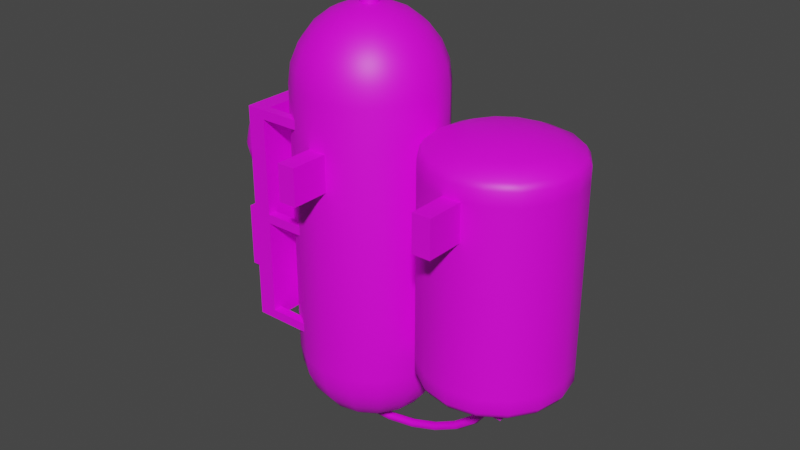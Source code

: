 # Source: fuel_cell.blend  (saved by Blender 3.3.6; exported with 4.5.12 LTS)
import bpy
from mathutils import Matrix  # noqa: F401  (used for matrix-valued properties, if any)

bpy.ops.wm.read_factory_settings(use_empty=True)
scene = bpy.context.scene
scene.name = 'Scene'

# ---- collections
col_collection = bpy.data.collections.new('Collection'); scene.collection.children.link(col_collection)

# ---- images (referenced by path relative to the original .blend; pixels are not part of the script)
import os
ASSET_DIR = os.environ.get("B2B_ASSET_DIR", "")  # directory of the original .blend (textures are referenced by path, not embedded)
HERE = os.path.dirname(os.path.abspath(__file__))  # packed textures are extracted next to this script under _unpacked/

def load_image(name, relpath, width, height, colorspace="sRGB"):
    """Load a texture the original file referenced (path relative to the .blend, or extracted next to this script)."""
    p = next((c for c in (os.path.join(HERE, relpath), os.path.join(ASSET_DIR, relpath)) if relpath and os.path.exists(c)), "")
    if p:
        img = bpy.data.images.load(p, check_existing=True)
        img.name = name
    else:  # same state as the original file: an image datablock whose file is absent (Cycles renders it pink)
        img = bpy.data.images.new(name, width, height)
        img.source = "FILE"
        img.filepath = "//" + (relpath or name)
    img.colorspace_settings.name = colorspace
    return img
img_a = load_image('a', 'a1.psd', 1024, 1024, 'sRGB')

# ---- materials (node trees are filled in below, after node groups)
mat_m = bpy.data.materials.new('m')
mat_m.alpha_threshold = 0.0
mat_m.roughness = 0.5
mat_m.line_color = (0.0, 0.0, 0.0, 1.0)

# ---- node groups
ng_auto_smooth = bpy.data.node_groups.new('Auto Smooth', 'GeometryNodeTree')
_s = ng_auto_smooth.interface.new_socket(name='Geometry', in_out='OUTPUT', socket_type='NodeSocketGeometry')
_s = ng_auto_smooth.interface.new_socket(name='Geometry', in_out='INPUT', socket_type='NodeSocketGeometry')
_s = ng_auto_smooth.interface.new_socket(name='Angle', in_out='INPUT', socket_type='NodeSocketFloat')
_s.subtype = 'ANGLE'
_s.min_value = 0.0
_s.max_value = 3.142
ng_auto_smooth.is_modifier = True
_N = ng_auto_smooth.nodes; _L = ng_auto_smooth.links
n0 = _N.new('NodeGroupOutput'); n0.name = 'Group Output'; n0.location = (480, -100)
n1 = _N.new('NodeGroupInput'); n1.name = 'Group Input'; n1.location = (-420, -300)
n2 = _N.new('NodeGroupInput'); n2.name = 'Group Input.001'; n2.location = (-60, -100)
n3 = _N.new('GeometryNodeSetShadeSmooth'); n3.name = 'Set Shade Smooth'; n3.location = (120, -100)
n3.domain = 'EDGE'
n4 = _N.new('GeometryNodeSetShadeSmooth'); n4.name = 'Set Shade Smooth.001'; n4.location = (300, -100)
n5 = _N.new('GeometryNodeInputMeshEdgeAngle'); n5.name = 'Edge Angle'; n5.location = (-420, -220)
n6 = _N.new('GeometryNodeInputEdgeSmooth'); n6.name = 'Is Edge Smooth'; n6.location = (-60, -160)
n7 = _N.new('GeometryNodeInputShadeSmooth'); n7.name = 'Is Face Smooth'; n7.location = (-240, -340)
n8 = _N.new('FunctionNodeBooleanMath'); n8.name = 'Boolean Math'; n8.location = (-60, -220)
n9 = _N.new('FunctionNodeCompare'); n9.name = 'Compare'; n9.location = (-240, -180)
n9.operation = 'LESS_EQUAL'
_L.new(n5.outputs[0], n9.inputs[0])
_L.new(n4.outputs[0], n0.inputs[0])
_L.new(n1.outputs[1], n9.inputs[1])
_L.new(n9.outputs[0], n8.inputs[0])
_L.new(n7.outputs[0], n8.inputs[1])
_L.new(n2.outputs[0], n3.inputs[0])
_L.new(n6.outputs[0], n3.inputs[1])
_L.new(n3.outputs[0], n4.inputs[0])
_L.new(n8.outputs[0], n3.inputs[2])
n0.is_active_output = True

# ---- material node trees
mat_m.use_nodes = True; mat_m.node_tree.nodes.clear()
_N = mat_m.node_tree.nodes; _L = mat_m.node_tree.links
n0 = _N.new('ShaderNodeOutputMaterial'); n0.name = 'Material Output'; n0.location = (300, 300)
n1 = _N.new('ShaderNodeBsdfPrincipled'); n1.name = 'Principled BSDF'; n1.location = (10, 300)
n1.distribution = 'GGX'
n1.subsurface_method = 'RANDOM_WALK_SKIN'
n1.inputs[3].default_value = 1.45
n1.inputs[27].default_value = (0.0, 0.0, 0.0, 1.0)
n1.inputs[28].default_value = 1.0
n2 = _N.new('ShaderNodeTexImage'); n2.name = 'Image Texture'; n2.location = (-280, 280)
n2.image = img_a
_L.new(n1.outputs[0], n0.inputs[0])
_L.new(n2.outputs[0], n1.inputs[0])
n0.is_active_output = True

# ---- world
world_world = bpy.data.worlds.new('World'); scene.world = world_world
world_world.use_nodes = True; world_world.node_tree.nodes.clear()
_N = world_world.node_tree.nodes; _L = world_world.node_tree.links
n0 = _N.new('ShaderNodeOutputWorld'); n0.name = 'World Output'; n0.location = (300, 300)
n1 = _N.new('ShaderNodeBackground'); n1.name = 'Background'; n1.location = (10, 300)
n1.inputs[0].default_value = (0.05088, 0.05088, 0.05088, 1.0)
_L.new(n1.outputs[0], n0.inputs[0])
n0.is_active_output = True
world_world.color = (0.05088, 0.05088, 0.05088)
world_world.use_sun_shadow = False
world_world.sun_shadow_jitter_overblur = 0.0

# ---- meshes
me_cylinder = bpy.data.meshes.new('Cylinder')
me_cylinder.from_pydata([(0.1, 0.125, -0.275), (0.1, 0.125, 0.075), (0.06173, 0.2174, 0.025), (0.06173, 0.2174, -0.225), (0.02929, 0.1957, 0.025), (0.02929, 0.1957, -0.225), (0.007612, 0.1633, 0.025), (0.007612, 0.1633, -0.225), (-2.421e-08, 0.125, 0.025), (-2.421e-08, 0.125, -0.225), (0.007612, 0.08673, 0.025), (0.007612, 0.08673, -0.225), (0.02929, 0.05429, 0.025), (0.02929, 0.05429, -0.225), (0.06173, 0.03261, 0.025), (0.06173, 0.03261, -0.225), (0.1, 0.025, 0.025), (0.1, 0.025, -0.225), (0.1383, 0.03261, 0.025), (0.1383, 0.03261, -0.225), (0.1707, 0.05429, 0.025), (0.1707, 0.05429, -0.225), (0.1924, 0.08673, 0.025), (0.1924, 0.08673, -0.225), (0.2, 0.125, 0.025), (0.2, 0.125, -0.225), (0.1924, 0.1633, 0.025), (0.1924, 0.1633, -0.225), (0.1707, 0.1957, 0.025), (0.1707, 0.1957, -0.225), (0.1383, 0.2174, 0.025), (0.1383, 0.2174, -0.225), (0.1, 0.225, -0.225), (0.1, 0.225, 0.025), (0.08666, 0.0928, 0.07273), (0.07391, 0.06201, 0.0644), (0.1, 0.05682, -0.2644), (0.1, 0.09015, -0.2727), (0.1, 0.05682, 0.0644), (0.1, 0.09015, 0.07273), (0.163, 0.09891, -0.2644), (0.1322, 0.1117, -0.2727), (0.1348, 0.125, -0.2727), (0.1682, 0.125, -0.2644), (0.05179, 0.1732, -0.2644), (0.07536, 0.1496, -0.2727), (0.0678, 0.1383, -0.2727), (0.03701, 0.1511, -0.2644), (0.1261, 0.188, -0.2644), (0.1133, 0.1572, -0.2727), (0.1, 0.1598, -0.2727), (0.1, 0.1932, -0.2644), (0.1682, 0.125, 0.0644), (0.1348, 0.125, 0.07273), (0.1322, 0.1117, 0.07273), (0.163, 0.09891, 0.0644), (0.03701, 0.1511, 0.0644), (0.0678, 0.1383, 0.07273), (0.07536, 0.1496, 0.07273), (0.05179, 0.1732, 0.0644), (0.1, 0.1932, 0.0644), (0.1, 0.1598, 0.07273), (0.1133, 0.1572, 0.07273), (0.1261, 0.188, 0.0644), (0.05179, 0.07679, -0.2644), (0.07536, 0.1004, -0.2727), (0.08666, 0.0928, -0.2727), (0.07391, 0.06201, -0.2644), (0.07536, 0.1004, 0.07273), (0.05179, 0.07679, 0.0644), (0.1482, 0.07679, -0.2644), (0.1246, 0.1004, -0.2727), (0.07391, 0.188, -0.2644), (0.08666, 0.1572, -0.2727), (0.1246, 0.1004, 0.07273), (0.1482, 0.07679, 0.0644), (0.08666, 0.1572, 0.07273), (0.07391, 0.188, 0.0644), (0.1482, 0.1732, -0.2644), (0.1246, 0.1496, -0.2727), (0.03701, 0.09891, -0.2644), (0.0678, 0.1117, -0.2727), (0.1246, 0.1496, 0.07273), (0.1482, 0.1732, 0.0644), (0.0678, 0.1117, 0.07273), (0.03701, 0.09891, 0.0644), (0.1261, 0.06201, -0.2644), (0.1133, 0.0928, -0.2727), (0.1133, 0.0928, 0.07273), (0.1261, 0.06201, 0.0644), (0.163, 0.1511, -0.2644), (0.1322, 0.1383, -0.2727), (0.03182, 0.125, -0.2644), (0.06515, 0.125, -0.2727), (0.1322, 0.1383, 0.07273), (0.163, 0.1511, 0.0644), (0.06515, 0.125, 0.07273), (0.03182, 0.125, 0.0644), (0.1, 0.2192, -0.2526), (0.1, 0.225, -0.2438), (0.1, 0.225, 0.04375), (0.1, 0.2192, 0.05262), (0.1383, 0.2174, -0.2438), (0.1361, 0.212, -0.2526), (0.1361, 0.212, 0.05262), (0.1383, 0.2174, 0.04375), (0.1707, 0.1957, -0.2438), (0.1666, 0.1916, -0.2526), (0.1666, 0.1916, 0.05262), (0.1707, 0.1957, 0.04375), (0.1924, 0.1633, -0.2438), (0.187, 0.1611, -0.2526), (0.187, 0.1611, 0.05262), (0.1924, 0.1633, 0.04375), (0.2, 0.125, -0.2438), (0.1942, 0.125, -0.2526), (0.1942, 0.125, 0.05262), (0.2, 0.125, 0.04375), (0.1924, 0.08673, -0.2438), (0.187, 0.08895, -0.2526), (0.187, 0.08895, 0.05262), (0.1924, 0.08673, 0.04375), (0.1707, 0.05429, -0.2438), (0.1666, 0.05838, -0.2526), (0.1666, 0.05838, 0.05262), (0.1707, 0.05429, 0.04375), (0.1383, 0.03261, -0.2438), (0.1361, 0.03796, -0.2526), (0.1361, 0.03796, 0.05262), (0.1383, 0.03261, 0.04375), (0.1, 0.025, -0.2438), (0.1, 0.03079, -0.2526), (0.1, 0.03079, 0.05262), (0.1, 0.025, 0.04375), (0.06173, 0.03261, -0.2438), (0.06395, 0.03796, -0.2526), (0.06395, 0.03796, 0.05262), (0.06173, 0.03261, 0.04375), (0.02929, 0.05429, -0.2438), (0.03338, 0.05838, -0.2526), (0.03338, 0.05838, 0.05262), (0.02929, 0.05429, 0.04375), (0.007612, 0.08673, -0.2438), (0.01296, 0.08895, -0.2526), (0.01296, 0.08895, 0.05262), (0.007612, 0.08673, 0.04375), (-2.421e-08, 0.125, -0.2438), (0.005786, 0.125, -0.2526), (0.005786, 0.125, 0.05262), (-2.421e-08, 0.125, 0.04375), (0.007612, 0.1633, -0.2438), (0.01296, 0.1611, -0.2526), (0.01296, 0.1611, 0.05262), (0.007612, 0.1633, 0.04375), (0.02929, 0.1957, -0.2438), (0.03338, 0.1916, -0.2526), (0.03338, 0.1916, 0.05262), (0.02929, 0.1957, 0.04375), (0.06173, 0.2174, -0.2438), (0.06395, 0.212, -0.2526), (0.06395, 0.212, 0.05262), (0.06173, 0.2174, 0.04375), (-0.1, 0.1509, 0.1841), (-0.1, 0.175, 0.1741), (-0.1, 0.2116, 0.1375), (-0.1, 0.2216, 0.1134), (-0.1, 0.225, 0.0875), (-0.02929, 0.125, -0.3582), (-0.03467, 0.1521, -0.3582), (-0.01076, 0.08804, -0.3134), (-0.0817, 0.1067, -0.3841), (-0.0901, 0.1489, 0.1841), (-0.08087, 0.1712, 0.1741), (-0.07294, 0.1903, 0.1582), (-0.06686, 0.205, 0.1375), (-0.06304, 0.2142, 0.1134), (-0.06173, 0.2174, 0.0875), (-0.05, 0.125, -0.3741), (-0.07609, 0.1349, -0.3841), (-4.47e-08, 0.125, -0.2875), (-0.01999, 0.09186, -0.3375), (-0.06173, 0.03261, -0.2875), (-0.1, 0.125, 0.1875), (-0.0817, 0.1433, 0.1841), (-0.06464, 0.1604, 0.1741), (-0.05, 0.175, 0.1582), (-0.03876, 0.1862, 0.1375), (-0.0317, 0.1933, 0.1134), (-0.02929, 0.1957, 0.0875), (-0.0317, 0.0567, -0.3134), (-0.07412, 0.125, -0.3841), (-0.007612, 0.08673, -0.2875), (-0.06464, 0.08964, -0.3741), (-0.1, 0.075, -0.3741), (-0.07609, 0.1349, 0.1841), (-0.05381, 0.1441, 0.1741), (-0.03467, 0.1521, 0.1582), (-0.01999, 0.1581, 0.1375), (-0.01076, 0.162, 0.1134), (-0.007612, 0.1633, 0.0875), (-0.1, 0.025, -0.2875), (-0.03876, 0.06376, -0.3375), (-0.05, 0.075, -0.3582), (-0.1, 0.05429, -0.3582), (-0.15, 0.075, -0.3582), (-0.07412, 0.125, 0.1841), (-0.05, 0.125, 0.1741), (-0.02929, 0.125, 0.1582), (-0.0134, 0.125, 0.1375), (-0.003407, 0.125, 0.1134), (2.235e-08, 0.125, 0.0875), (-0.1099, 0.1011, -0.3841), (-0.1, 0.02841, -0.3134), (-0.1, 0.0384, -0.3375), (-0.1612, 0.06376, -0.3375), (-0.1966, 0.125, -0.3134), (-0.07609, 0.1151, 0.1841), (-0.05381, 0.1059, 0.1741), (-0.03467, 0.09794, 0.1582), (-0.01999, 0.09186, 0.1375), (-0.01076, 0.08804, 0.1134), (-0.007612, 0.08673, 0.0875), (-0.1653, 0.09794, -0.3582), (-0.1707, 0.05429, -0.2875), (-0.1683, 0.0567, -0.3134), (-0.2, 0.125, -0.2875), (-0.1239, 0.1349, -0.3841), (-0.0817, 0.1067, 0.1841), (-0.06464, 0.08964, 0.1741), (-0.05, 0.075, 0.1582), (-0.03876, 0.06376, 0.1375), (-0.0317, 0.0567, 0.1134), (-0.02929, 0.05429, 0.0875), (-0.1892, 0.162, -0.3134), (-0.1462, 0.1059, -0.3741), (-0.1239, 0.1151, -0.3841), (-0.1462, 0.1441, -0.3741), (-0.1331, 0.205, -0.3375), (-0.0901, 0.1011, 0.1841), (-0.08087, 0.07881, 0.1741), (-0.07294, 0.05967, 0.1582), (-0.06686, 0.04499, 0.1375), (-0.06304, 0.03576, 0.1134), (-0.06173, 0.03261, 0.0875), (-0.1183, 0.1433, -0.3841), (-0.18, 0.1581, -0.3375), (-0.1653, 0.1521, -0.3582), (-0.137, 0.2142, -0.3134), (-0.1, 0.2116, -0.3375), (-0.1, 0.09912, 0.1841), (-0.1, 0.075, 0.1741), (-0.1, 0.05429, 0.1582), (-0.1, 0.0384, 0.1375), (-0.1, 0.02841, 0.1134), (-0.1, 0.025, 0.0875), (-0.1, 0.225, -0.2875), (-0.1, 0.125, -0.3875), (-0.1383, 0.2174, -0.2875), (-0.1, 0.2216, -0.3134), (-0.1, 0.1509, -0.3841), (-0.1099, 0.1011, 0.1841), (-0.1191, 0.07881, 0.1741), (-0.1271, 0.05967, 0.1582), (-0.1331, 0.04499, 0.1375), (-0.137, 0.03576, 0.1134), (-0.1383, 0.03261, 0.0875), (-0.1271, 0.1903, -0.3582), (-0.1707, 0.1957, -0.2875), (-0.1683, 0.1933, -0.3134), (-0.1191, 0.1712, -0.3741), (-0.1, 0.175, -0.3741), (-0.1, 0.09912, -0.3841), (-0.1183, 0.1067, 0.1841), (-0.1354, 0.08964, 0.1741), (-0.15, 0.075, 0.1582), (-0.1612, 0.06376, 0.1375), (-0.1683, 0.0567, 0.1134), (-0.1707, 0.05429, 0.0875), (-0.1612, 0.1862, -0.3375), (-0.1866, 0.125, -0.3375), (-0.1707, 0.125, -0.3582), (-0.15, 0.175, -0.3582), (-0.1099, 0.1489, -0.3841), (-0.1239, 0.1151, 0.1841), (-0.1462, 0.1059, 0.1741), (-0.1653, 0.09794, 0.1582), (-0.18, 0.09186, 0.1375), (-0.1892, 0.08804, 0.1134), (-0.1924, 0.08673, 0.0875), (-0.15, 0.125, -0.3741), (-0.1354, 0.08964, -0.3741), (-0.1183, 0.1067, -0.3841), (-0.1259, 0.125, -0.3841), (-0.1354, 0.1604, -0.3741), (-0.1259, 0.125, 0.1841), (-0.15, 0.125, 0.1741), (-0.1707, 0.125, 0.1582), (-0.1866, 0.125, 0.1375), (-0.1966, 0.125, 0.1134), (-0.2, 0.125, 0.0875), (-0.1924, 0.08673, -0.2875), (-0.1383, 0.03261, -0.2875), (-0.137, 0.03576, -0.3134), (-0.1892, 0.08804, -0.3134), (-0.1924, 0.1633, -0.2875), (-0.1239, 0.1349, 0.1841), (-0.1462, 0.1441, 0.1741), (-0.1653, 0.1521, 0.1582), (-0.18, 0.1581, 0.1375), (-0.1892, 0.162, 0.1134), (-0.1924, 0.1633, 0.0875), (-0.1331, 0.04499, -0.3375), (-0.06304, 0.03576, -0.3134), (-0.06686, 0.04499, -0.3375), (-0.1271, 0.05967, -0.3582), (-0.18, 0.09186, -0.3375), (-0.1, 0.1957, -0.3582), (-0.06173, 0.2174, -0.2875), (-0.1183, 0.1433, 0.1841), (-0.1354, 0.1604, 0.1741), (-0.15, 0.175, 0.1582), (-0.1612, 0.1862, 0.1375), (-0.1683, 0.1933, 0.1134), (-0.1707, 0.1957, 0.0875), (-0.07294, 0.05967, -0.3582), (-0.03467, 0.09794, -0.3582), (-0.05381, 0.1059, -0.3741), (-0.08087, 0.07881, -0.3741), (-0.1191, 0.07881, -0.3741), (-0.06304, 0.2142, -0.3134), (-0.06686, 0.205, -0.3375), (-0.1099, 0.1489, 0.1841), (-0.1191, 0.1712, 0.1741), (-0.1271, 0.1903, 0.1582), (-0.1331, 0.205, 0.1375), (-0.137, 0.2142, 0.1134), (-0.1383, 0.2174, 0.0875), (-0.07609, 0.1151, -0.3841), (-0.003407, 0.125, -0.3134), (-0.0134, 0.125, -0.3375), (-0.02929, 0.05429, -0.2875), (-0.0901, 0.1011, -0.3841), (-0.07294, 0.1903, -0.3582), (-0.08087, 0.1712, -0.3741), (-0.0901, 0.1489, -0.3841), (-0.02929, 0.1957, -0.2875), (-0.1, 0.1957, 0.1582), (-0.0317, 0.1933, -0.3134), (-0.03876, 0.1862, -0.3375), (-0.05, 0.175, -0.3582), (-0.06464, 0.1604, -0.3741), (-0.0817, 0.1433, -0.3841), (-0.05381, 0.1441, -0.3741), (-0.007612, 0.1633, -0.2875), (-0.01076, 0.162, -0.3134), (-0.01999, 0.1581, -0.3375), (-0.225, 0.0375, -0.25), (-0.225, 0.0375, 0.05), (-0.225, 0.2125, -0.25), (-0.225, 0.2125, 0.05), (-0.2, 0.0375, -0.25), (-0.2, 0.0375, 0.05), (-0.2, 0.2125, -0.25), (-0.2, 0.2125, 0.05), (-0.225, 0.0375, 0.0375), (-0.225, 0.0375, -0.2375), (-0.225, 0.2125, -0.2375), (-0.225, 0.2125, 0.0375), (-0.2, 0.2125, -0.2375), (-0.2, 0.2125, 0.0375), (-0.2, 0.0375, -0.2375), (-0.2, 0.0375, 0.0375), (-0.2, 0.2, 0.05), (-0.2, 0.05, 0.05), (-0.2, 0.2, -0.25), (-0.2, 0.05, -0.25), (-0.225, 0.05, 0.05), (-0.225, 0.2, 0.05), (-0.225, 0.05, -0.25), (-0.225, 0.2, -0.25), (-0.2, 0.05, 0.0375), (-0.2, 0.2, 0.0375), (-0.2, 0.05, -0.2375), (-0.2, 0.2, -0.2375), (-0.225, 0.2, 0.0375), (-0.225, 0.05, 0.0375), (-0.225, 0.2, -0.2375), (-0.225, 0.05, -0.2375), (-0.2, 0.0375, -0.09375), (-0.2, 0.0375, -0.1063), (-0.225, 0.0375, -0.1063), (-0.225, 0.0375, -0.09375), (-0.2, 0.2125, -0.09375), (-0.2, 0.2125, -0.1063), (-0.225, 0.2125, -0.1063), (-0.225, 0.2125, -0.09375), (-0.2, 0.05, -0.09375), (-0.2, 0.05, -0.1063), (-0.2, 0.2, -0.1063), (-0.2, 0.2, -0.09375), (-0.225, 0.2, -0.09375), (-0.225, 0.2, -0.1063), (-0.225, 0.05, -0.1063), (-0.225, 0.05, -0.09375), (-0.1375, 0.0375, 0.0375), (-0.1375, 0.0375, 0.05), (-0.1375, 0.0375, -0.25), (-0.1375, 0.0375, -0.2375), (-0.1375, 0.2125, -0.2375), (-0.1375, 0.2125, -0.25), (-0.1375, 0.2125, 0.05), (-0.1375, 0.2125, 0.0375), (-0.1375, 0.05, 0.05), (-0.1375, 0.05, 0.0375), (-0.1375, 0.2, 0.0375), (-0.1375, 0.2, 0.05), (-0.1375, 0.05, -0.2375), (-0.1375, 0.05, -0.25), (-0.1375, 0.2, -0.25), (-0.1375, 0.2, -0.2375), (-0.1375, 0.05, -0.09375), (-0.1375, 0.05, -0.1063), (-0.1375, 0.2, -0.1063), (-0.1375, 0.2, -0.09375), (-0.1375, 0.0375, -0.09375), (-0.1375, 0.0375, -0.1063), (-0.1375, 0.2125, -0.09375), (-0.1375, 0.2125, -0.1063), (-0.2375, 0.125, 0.03437), (-0.2537, 0.125, 0.03225), (-0.2687, 0.125, 0.026), (-0.2817, 0.125, 0.01607), (-0.2916, 0.125, 0.003125), (-0.2979, 0.125, -0.01195), (-0.2979, 0.1169, -0.01412), (-0.2916, 0.1094, -0.001062), (-0.2817, 0.1029, 0.01015), (-0.2687, 0.09794, 0.01875), (-0.2537, 0.09481, 0.02416), (-0.2375, 0.09375, 0.026), (-0.2375, 0.07087, 0.003125), (-0.2537, 0.07272, 0.00206), (-0.2687, 0.07813, -0.001062), (-0.2817, 0.08673, -0.006028), (-0.2916, 0.09794, -0.0125), (-0.2979, 0.111, -0.02004), (-0.2979, 0.1088, -0.02813), (-0.2916, 0.09375, -0.02813), (-0.2817, 0.08081, -0.02813), (-0.2687, 0.07087, -0.02813), (-0.2537, 0.06463, -0.02813), (-0.2375, 0.0625, -0.02813), (-0.2375, 0.1791, 0.003125), (0.0875, -0.025, -0.025), (0.0875, -0.025, 0.025), (0.0875, 0.0375, -0.025), (0.0875, 0.0375, 0.025), (0.1125, -0.025, -0.025), (0.1125, -0.025, 0.025), (0.1125, 0.0375, -0.025), (0.1125, 0.0375, 0.025), (-0.1125, -0.025, -0.025), (-0.1125, -0.025, 0.025), (-0.1125, 0.0375, -0.025), (-0.1125, 0.0375, 0.025), (-0.0875, -0.025, -0.025), (-0.0875, -0.025, 0.025), (-0.0875, 0.0375, -0.025), (-0.0875, 0.0375, 0.025), (-0.1, 0.1375, 0.175), (-0.1, 0.1375, 0.2), (-0.09116, 0.1338, 0.175), (-0.09116, 0.1338, 0.2), (-0.0875, 0.125, 0.175), (-0.0875, 0.125, 0.2), (-0.09116, 0.1162, 0.175), (-0.09116, 0.1162, 0.2), (-0.1, 0.1125, 0.175), (-0.1, 0.1125, 0.2), (-0.1088, 0.1162, 0.175), (-0.1088, 0.1162, 0.2), (-0.1125, 0.125, 0.175), (-0.1125, 0.125, 0.2), (-0.1088, 0.1338, 0.175), (-0.1088, 0.1338, 0.2), (-0.2537, 0.1773, 0.00206), (-0.2687, 0.1719, -0.001062), (-0.2375, 0.07087, -0.05938), (-0.2537, 0.07272, -0.05831), (-0.2687, 0.07812, -0.05519), (-0.2817, 0.08673, -0.05022), (-0.2916, 0.09794, -0.04375), (-0.2979, 0.111, -0.03621), (-0.2979, 0.1169, -0.04213), (-0.2916, 0.1094, -0.05519), (-0.2817, 0.1029, -0.0664), (-0.2687, 0.09794, -0.075), (-0.2537, 0.09481, -0.08041), (-0.2817, 0.1633, -0.006028), (-0.2916, 0.1521, -0.0125), (-0.2375, 0.09375, -0.08225), (-0.2979, 0.139, -0.02004), (-0.2375, 0.125, -0.09063), (-0.2537, 0.125, -0.0885), (-0.2687, 0.125, -0.08225), (-0.2817, 0.125, -0.07232), (-0.2916, 0.125, -0.05938), (-0.2979, 0.125, -0.0443), (-0.3, 0.125, -0.02813), (-0.2979, 0.1331, -0.04213), (-0.2916, 0.1406, -0.05519), (-0.2817, 0.1471, -0.0664), (-0.2687, 0.1521, -0.075), (-0.2537, 0.1552, -0.08041), (-0.2375, 0.1562, -0.08225), (-0.2375, 0.1791, -0.05938), (-0.2537, 0.1773, -0.05831), (-0.2687, 0.1719, -0.05519), (-0.2817, 0.1633, -0.05022), (-0.2916, 0.1521, -0.04375), (-0.2979, 0.1331, -0.01412), (-0.2979, 0.139, -0.03621), (-0.2979, 0.1412, -0.02813), (-0.2916, 0.1562, -0.02813), (-0.2817, 0.1692, -0.02813), (-0.2687, 0.1791, -0.02813), (-0.2537, 0.1854, -0.02813), (-0.2375, 0.1875, -0.02813), (-0.2916, 0.1406, -0.001062), (-0.2817, 0.1471, 0.01015), (-0.2687, 0.1521, 0.01875), (-0.2537, 0.1552, 0.02416), (-0.2375, 0.1562, 0.026), (-0.2125, 0.125, 0.03437), (-0.2125, 0.09375, 0.026), (-0.2125, 0.07087, 0.003125), (-0.2125, 0.0625, -0.02813), (-0.2125, 0.1791, 0.003125), (-0.2125, 0.07087, -0.05938), (-0.2125, 0.09375, -0.08225), (-0.2125, 0.125, -0.09063), (-0.2125, 0.1562, -0.08225), (-0.2125, 0.1791, -0.05938), (-0.2125, 0.1875, -0.02813), (-0.2125, 0.1562, 0.026), (-0.2375, 0.2, -0.01563), (-0.2375, 0.175, -0.01563), (-0.2287, 0.2, -0.01929), (-0.2287, 0.175, -0.01929), (-0.225, 0.2, -0.02813), (-0.225, 0.175, -0.02813), (-0.2287, 0.2, -0.03696), (-0.2287, 0.175, -0.03696), (-0.2375, 0.2, -0.04063), (-0.2375, 0.175, -0.04063), (-0.2463, 0.2, -0.03696), (-0.2463, 0.175, -0.03696), (-0.25, 0.2, -0.02813), (-0.25, 0.175, -0.02813), (-0.2463, 0.2, -0.01929), (-0.2463, 0.175, -0.01929), (-0.2375, 0.2, -0.02813), (-0.1, 0.125, 0.2), (-0.2125, 0.1875, -0.1094), (-0.2125, 0.0625, -0.1094), (-0.2625, 0.1875, -0.1094), (-0.2625, 0.0625, -0.1094), (-0.2125, 0.15, -0.2344), (-0.2125, 0.1875, -0.1969), (-0.2125, 0.0625, -0.1969), (-0.2125, 0.1, -0.2344), (-0.2625, 0.1875, -0.1969), (-0.2625, 0.15, -0.2344), (-0.2625, 0.1, -0.2344), (-0.2625, 0.0625, -0.1969), (0.0625, 0.0875, -0.2875), (0.0625, 0.0875, -0.2625), (0.0625, 0.1625, -0.2875), (0.0625, 0.1625, -0.2625), (0.1375, 0.0875, -0.2875), (0.1375, 0.0875, -0.2625), (0.1375, 0.1625, -0.2875), (0.1375, 0.1625, -0.2625), (0.0875, 0.15, -0.3), (0.0875, 0.15, -0.275), (0.09634, 0.1463, -0.3), (0.09634, 0.1463, -0.275), (0.1, 0.1375, -0.3), (0.1, 0.1375, -0.275), (0.09634, 0.1287, -0.3), (0.09634, 0.1287, -0.275), (0.0875, 0.125, -0.3), (0.0875, 0.125, -0.275), (0.07866, 0.1287, -0.3), (0.07866, 0.1287, -0.275), (0.075, 0.1375, -0.3), (0.075, 0.1375, -0.275), (0.07866, 0.1463, -0.3), (0.07866, 0.1463, -0.275), (0.0875, 0.1375, -0.3), (-0.2375, 0.1375, -0.2469), (-0.2375, 0.1375, -0.2219), (-0.2287, 0.1338, -0.2469), (-0.2287, 0.1338, -0.2219), (-0.225, 0.125, -0.2469), (-0.225, 0.125, -0.2219), (-0.2287, 0.1162, -0.2469), (-0.2287, 0.1162, -0.2219), (-0.2375, 0.1125, -0.2469), (-0.2375, 0.1125, -0.2219), (-0.2463, 0.1162, -0.2469), (-0.2463, 0.1162, -0.2219), (-0.25, 0.125, -0.2469), (-0.25, 0.125, -0.2219), (-0.2463, 0.1338, -0.2469), (-0.2463, 0.1338, -0.2219), (-0.2375, 0.125, -0.2469), (-0.2406, 0.2, -0.02271), (-0.2344, 0.2, -0.02271), (-0.2312, 0.2, -0.02813), (-0.2344, 0.2, -0.03354), (-0.2406, 0.2, -0.03354), (-0.2437, 0.2, -0.02813), (-0.2381, 0.2273, -0.01503), (-0.232, 0.2262, -0.01534), (-0.2286, 0.2285, -0.0201), (-0.2315, 0.2318, -0.02455), (-0.2376, 0.2329, -0.02424), (-0.2409, 0.2306, -0.01948), (-0.2311, 0.2454, 0.005842), (-0.2252, 0.2437, 0.004813), (-0.2214, 0.2473, 0.001445), (-0.2235, 0.2527, -0.0008943), (-0.2294, 0.2545, 0.0001345), (-0.2332, 0.2508, 0.003503), (-0.2202, 0.2551, 0.03679), (-0.2146, 0.2531, 0.03508), (-0.2104, 0.2571, 0.03285), (-0.2118, 0.2632, 0.03233), (-0.2175, 0.2652, 0.03404), (-0.2217, 0.2612, 0.03627), (-0.2064, 0.2564, 0.07384), (-0.2009, 0.2543, 0.07157), (-0.1964, 0.2584, 0.07009), (-0.1973, 0.2645, 0.07088), (-0.2028, 0.2666, 0.07315), (-0.2073, 0.2625, 0.07463), (-0.1905, 0.2496, 0.1127), (-0.1853, 0.2476, 0.1099), (-0.1806, 0.2516, 0.109), (-0.1811, 0.2576, 0.1108), (-0.1863, 0.2595, 0.1136), (-0.191, 0.2555, 0.1146), (-0.1737, 0.2353, 0.1492), (-0.1687, 0.2336, 0.1458), (-0.1638, 0.2374, 0.1453), (-0.1638, 0.2429, 0.1482), (-0.1688, 0.2446, 0.1516), (-0.1737, 0.2408, 0.1521), (-0.1569, 0.2146, 0.1796), (-0.1522, 0.2132, 0.1756), (-0.1471, 0.2168, 0.1755), (-0.1466, 0.2217, 0.1794), (-0.1512, 0.223, 0.1833), (-0.1563, 0.2194, 0.1835), (-0.141, 0.1902, 0.2026), (-0.1367, 0.1894, 0.1981), (-0.1314, 0.1927, 0.1982), (-0.1303, 0.1968, 0.2028), (-0.1346, 0.1976, 0.2073), (-0.1399, 0.1943, 0.2072), (-0.1269, 0.1655, 0.2171), (-0.1232, 0.1655, 0.2121), (-0.1177, 0.1686, 0.2124), (-0.116, 0.1716, 0.2176), (-0.1198, 0.1715, 0.2226), (-0.1253, 0.1684, 0.2223), (-0.1158, 0.1438, 0.2221), (-0.1129, 0.1455, 0.2169), (-0.1073, 0.1483, 0.2172), (-0.1046, 0.1493, 0.2228), (-0.1075, 0.1476, 0.228), (-0.1131, 0.1448, 0.2277), (-0.1084, 0.1284, 0.2168), (-0.107, 0.1331, 0.213), (-0.1012, 0.1356, 0.2131), (-0.09699, 0.1335, 0.2172), (-0.09846, 0.1288, 0.221), (-0.1042, 0.1262, 0.2208), (-0.1058, 0.1226, 0.2), (-0.105, 0.1288, 0.2), (-0.09924, 0.1312, 0.2), (-0.09425, 0.1274, 0.2), (-0.09501, 0.1212, 0.2), (-0.1008, 0.1188, 0.2), (-0.2406, 0.1304, -0.2469), (-0.2344, 0.1304, -0.2469), (-0.2312, 0.125, -0.2469), (-0.2344, 0.1196, -0.2469), (-0.2406, 0.1196, -0.2469), (-0.2437, 0.125, -0.2469), (-0.2341, 0.1307, -0.3034), (-0.2281, 0.1307, -0.3018), (-0.2251, 0.1252, -0.3011), (-0.2281, 0.1198, -0.3019), (-0.2341, 0.1198, -0.3035), (-0.2372, 0.1253, -0.3042), (-0.2161, 0.1314, -0.3468), (-0.2108, 0.1313, -0.3435), (-0.2081, 0.1259, -0.342), (-0.2107, 0.1205, -0.3437), (-0.216, 0.1205, -0.347), (-0.2187, 0.126, -0.3486), (-0.1888, 0.1324, -0.378), (-0.1848, 0.1323, -0.3732), (-0.1827, 0.1269, -0.371), (-0.1847, 0.1215, -0.3735), (-0.1886, 0.1216, -0.3783), (-0.1907, 0.127, -0.3806), (-0.1546, 0.1337, -0.3981), (-0.1522, 0.1336, -0.3923), (-0.1508, 0.1281, -0.3896), (-0.1519, 0.1228, -0.3927), (-0.1543, 0.1229, -0.3985), (-0.1556, 0.1284, -0.4012), (-0.1159, 0.1352, -0.4082), (-0.115, 0.135, -0.402), (-0.1143, 0.1295, -0.3991), (-0.1146, 0.1242, -0.4024), (-0.1155, 0.1244, -0.4086), (-0.1162, 0.1299, -0.4114), (-0.07504, 0.1368, -0.4095), (-0.0754, 0.1365, -0.4033), (-0.07536, 0.131, -0.4004), (-0.07496, 0.1257, -0.4037), (-0.0746, 0.126, -0.4099), (-0.07464, 0.1315, -0.4128), (-0.0343, 0.1383, -0.4033), (-0.03572, 0.1381, -0.3973), (-0.03617, 0.1325, -0.3944), (-0.03521, 0.1272, -0.3977), (-0.03378, 0.1275, -0.4038), (-0.03333, 0.1331, -0.4066), (0.004151, 0.1398, -0.3909), (0.001755, 0.1395, -0.3851), (0.0008446, 0.1339, -0.3824), (0.002331, 0.1287, -0.3855), (0.004727, 0.129, -0.3913), (0.005637, 0.1346, -0.394), (0.03809, 0.1411, -0.3733), (0.0347, 0.1408, -0.368), (0.03333, 0.1352, -0.3656), (0.03535, 0.13, -0.3684), (0.03873, 0.1303, -0.3736), (0.0401, 0.1359, -0.3761), (0.06531, 0.1422, -0.3516), (0.06083, 0.1418, -0.3473), (0.05894, 0.1362, -0.3452), (0.06154, 0.131, -0.3475), (0.06603, 0.1314, -0.3519), (0.06791, 0.137, -0.3539), (0.08353, 0.1429, -0.3268), (0.07789, 0.1424, -0.3241), (0.07547, 0.1368, -0.3229), (0.07868, 0.1316, -0.3243), (0.08432, 0.1321, -0.327), (0.08674, 0.1377, -0.3282), (0.0902, 0.1431, -0.3), (0.08397, 0.1427, -0.3), (0.08127, 0.137, -0.3), (0.0848, 0.1319, -0.3), (0.09103, 0.1323, -0.3), (0.09373, 0.138, -0.3), (-0.2, 0.125, 0.05), (-0.2, 0.125, 0.0375), (-0.225, 0.125, 0.05), (-0.225, 0.125, 0.0375), (-0.2, 0.125, -0.2375), (-0.225, 0.125, -0.2375), (-0.2, 0.125, -0.25), (-0.225, 0.125, -0.25), (-0.225, 0.125, -0.1063), (-0.225, 0.125, -0.09375), (-0.2, 0.125, -0.1063), (-0.2, 0.125, -0.09375)], [], [(104, 101, 60, 63), (108, 104, 63, 83), (112, 108, 83, 95), (116, 112, 95, 52), (120, 116, 52, 55), (124, 120, 55, 75), (128, 124, 75, 89), (132, 128, 89, 38), (136, 132, 38, 35), (140, 136, 35, 69), (144, 140, 69, 85), (148, 144, 85, 97), (152, 148, 97, 56), (42, 41, 0), (156, 152, 56, 59), (160, 156, 59, 77), (34, 39, 1), (317, 255, 166, 176), (345, 317, 176, 188), (353, 345, 188, 199), (179, 353, 199, 210), (191, 179, 210, 221), (340, 191, 221, 232), (181, 340, 232, 243), (200, 181, 243, 254), (301, 200, 254, 265), (223, 301, 265, 277), (300, 223, 277, 288), (225, 300, 288, 299), (304, 225, 299, 310), (267, 304, 310, 323), (46, 45, 0), (50, 49, 0), (54, 53, 1), (58, 57, 1), (62, 61, 1), (66, 65, 0), (68, 34, 1), (41, 71, 0), (45, 73, 0), (74, 54, 1), (76, 58, 1), (49, 79, 0), (65, 81, 0), (82, 62, 1), (84, 68, 1), (71, 87, 0), (73, 50, 0), (88, 74, 1), (61, 76, 1), (79, 91, 0), (81, 93, 0), (94, 82, 1), (96, 84, 1), (87, 37, 0), (39, 88, 1), (91, 42, 0), (93, 46, 0), (53, 94, 1), (57, 96, 1), (37, 66, 0), (101, 160, 77, 60), (107, 111, 90, 78), (111, 115, 43, 90), (115, 119, 40, 43), (119, 123, 70, 40), (123, 127, 86, 70), (127, 131, 36, 86), (131, 135, 67, 36), (135, 139, 64, 67), (139, 143, 80, 64), (143, 147, 92, 80), (147, 151, 47, 92), (151, 155, 44, 47), (155, 159, 72, 44), (103, 107, 78, 48), (33, 30, 31, 32), (30, 28, 29, 31), (28, 26, 27, 29), (26, 24, 25, 27), (24, 22, 23, 25), (22, 20, 21, 23), (20, 18, 19, 21), (18, 16, 17, 19), (16, 14, 15, 17), (14, 12, 13, 15), (12, 10, 11, 13), (10, 8, 9, 11), (8, 6, 7, 9), (6, 4, 5, 7), (4, 2, 3, 5), (2, 33, 32, 3), (159, 98, 51, 72), (130, 17, 15, 134), (36, 67, 66, 37), (8, 149, 153, 6), (56, 97, 96, 57), (26, 113, 117, 24), (52, 95, 94, 53), (146, 9, 7, 150), (92, 47, 46, 93), (110, 27, 25, 114), (90, 43, 42, 91), (18, 129, 133, 16), (38, 89, 88, 39), (126, 19, 17, 130), (86, 36, 37, 87), (10, 145, 149, 8), (97, 85, 84, 96), (28, 109, 113, 26), (95, 83, 82, 94), (142, 11, 9, 146), (80, 92, 93, 81), (106, 29, 27, 110), (78, 90, 91, 79), (2, 161, 100, 33), (60, 77, 76, 61), (20, 125, 129, 18), (89, 75, 74, 88), (99, 32, 31, 102), (72, 51, 50, 73), (122, 21, 19, 126), (70, 86, 87, 71), (12, 141, 145, 10), (85, 69, 68, 84), (30, 105, 109, 28), (83, 63, 62, 82), (138, 13, 11, 142), (64, 80, 81, 65), (102, 31, 29, 106), (48, 78, 79, 49), (4, 157, 161, 2), (77, 59, 58, 76), (22, 121, 125, 20), (75, 55, 54, 74), (154, 5, 3, 158), (44, 72, 73, 45), (118, 23, 21, 122), (40, 70, 71, 41), (14, 137, 141, 12), (69, 35, 34, 68), (134, 15, 13, 138), (67, 64, 65, 66), (33, 100, 105, 30), (63, 60, 61, 62), (6, 153, 157, 4), (59, 56, 57, 58), (24, 117, 121, 22), (55, 52, 53, 54), (158, 3, 32, 99), (51, 48, 49, 50), (150, 7, 5, 154), (47, 44, 45, 46), (16, 133, 137, 14), (35, 38, 39, 34), (114, 25, 23, 118), (43, 40, 41, 42), (99, 102, 103, 98), (105, 100, 101, 104), (102, 106, 107, 103), (109, 105, 104, 108), (106, 110, 111, 107), (113, 109, 108, 112), (110, 114, 115, 111), (117, 113, 112, 116), (114, 118, 119, 115), (121, 117, 116, 120), (118, 122, 123, 119), (125, 121, 120, 124), (122, 126, 127, 123), (129, 125, 124, 128), (126, 130, 131, 127), (133, 129, 128, 132), (130, 134, 135, 131), (137, 133, 132, 136), (134, 138, 139, 135), (141, 137, 136, 140), (138, 142, 143, 139), (145, 141, 140, 144), (142, 146, 147, 143), (149, 145, 144, 148), (146, 150, 151, 147), (153, 149, 148, 152), (150, 154, 155, 151), (157, 153, 152, 156), (154, 158, 159, 155), (161, 157, 156, 160), (158, 99, 98, 159), (100, 161, 160, 101), (98, 103, 48, 51), (343, 344, 259, 270), (166, 165, 175, 176), (346, 163, 172, 173), (330, 342, 316, 248), (352, 178, 351, 350), (164, 346, 173, 174), (167, 177, 352, 168), (162, 182, 171), (317, 329, 258, 255), (165, 164, 174, 175), (340, 189, 169, 191), (163, 162, 171, 172), (174, 173, 185, 186), (179, 338, 354, 353), (171, 182, 183), (347, 348, 330, 329), (175, 174, 186, 187), (189, 201, 180, 169), (172, 171, 183, 184), (351, 256, 344), (176, 175, 187, 188), (173, 172, 184, 185), (348, 349, 342, 330), (354, 355, 348, 347), (188, 187, 198, 199), (185, 184, 195, 196), (168, 352, 350, 349), (180, 325, 167, 339), (186, 185, 196, 197), (202, 192, 326, 325), (183, 182, 194), (178, 256, 351), (187, 186, 197, 198), (213, 203, 324, 313), (184, 183, 194, 195), (355, 168, 349, 348), (198, 197, 208, 209), (314, 328, 193, 203), (195, 194, 205, 206), (191, 169, 338, 179), (199, 198, 209, 210), (196, 195, 206, 207), (326, 337, 190, 177), (312, 313, 201, 189), (197, 196, 207, 208), (271, 256, 341), (194, 182, 205), (325, 326, 177, 167), (235, 256, 291), (208, 207, 218, 219), (280, 289, 234, 222), (205, 182, 216), (341, 256, 170), (209, 208, 219, 220), (301, 302, 212, 200), (206, 205, 216, 217), (193, 271, 341, 327), (210, 209, 220, 221), (207, 206, 217, 218), (212, 213, 313, 312), (221, 220, 231, 232), (218, 217, 228, 229), (300, 303, 224, 223), (226, 256, 292), (219, 218, 229, 230), (236, 226, 292, 289), (216, 182, 227), (315, 222, 204, 214), (220, 219, 230, 231), (328, 211, 271, 193), (217, 216, 227, 228), (222, 234, 290, 204), (245, 246, 280, 279), (231, 230, 241, 242), (302, 311, 213, 212), (228, 227, 238, 239), (246, 236, 289, 280), (232, 231, 242, 243), (229, 228, 239, 240), (304, 233, 215, 225), (281, 293, 236, 246), (230, 229, 240, 241), (269, 282, 244, 293), (227, 182, 238), (259, 256, 282), (241, 240, 251, 252), (248, 316, 266, 237), (238, 182, 249), (267, 268, 233, 304), (242, 241, 252, 253), (211, 256, 271), (239, 238, 249, 250), (266, 269, 293, 281), (243, 242, 253, 254), (240, 239, 250, 251), (257, 247, 268, 267), (282, 256, 244), (254, 253, 264, 265), (251, 250, 261, 262), (237, 266, 281, 278), (316, 270, 269, 266), (252, 251, 262, 263), (255, 258, 247, 257), (249, 182, 260), (247, 237, 278, 268), (253, 252, 263, 264), (200, 212, 312, 181), (250, 249, 260, 261), (260, 182, 272), (233, 245, 279, 215), (264, 263, 275, 276), (203, 193, 327, 324), (261, 260, 272, 273), (293, 244, 226, 236), (265, 264, 276, 277), (262, 261, 273, 274), (268, 278, 245, 233), (270, 259, 282, 269), (263, 262, 274, 275), (258, 248, 237, 247), (215, 279, 315, 303), (244, 256, 226), (275, 274, 285, 286), (278, 281, 246, 245), (272, 182, 283), (225, 215, 303, 300), (276, 275, 286, 287), (311, 314, 203, 213), (273, 272, 283, 284), (289, 292, 235, 234), (277, 276, 287, 288), (274, 273, 284, 285), (284, 283, 294, 295), (290, 291, 211, 328), (288, 287, 298, 299), (285, 284, 295, 296), (224, 214, 311, 302), (292, 256, 235), (286, 285, 296, 297), (279, 280, 222, 315), (283, 182, 294), (223, 224, 302, 301), (287, 286, 297, 298), (291, 256, 211), (303, 315, 214, 224), (294, 182, 305), (170, 256, 337), (298, 297, 308, 309), (214, 204, 314, 311), (295, 294, 305, 306), (201, 202, 325, 180), (299, 298, 309, 310), (296, 295, 306, 307), (313, 324, 202, 201), (234, 235, 291, 290), (297, 296, 307, 308), (307, 306, 319, 320), (190, 256, 178), (324, 327, 192, 202), (308, 307, 320, 321), (181, 312, 189, 340), (305, 182, 318), (177, 190, 178, 352), (309, 308, 321, 322), (204, 290, 328, 314), (306, 305, 318, 319), (338, 339, 355, 354), (310, 309, 322, 323), (327, 341, 170, 192), (319, 318, 331, 332), (345, 347, 329, 317), (323, 322, 335, 336), (320, 319, 332, 333), (350, 351, 344, 343), (169, 180, 339, 338), (321, 320, 333, 334), (337, 256, 190), (318, 182, 331), (349, 350, 343, 342), (322, 321, 334, 335), (334, 333, 346, 164), (339, 167, 168, 355), (331, 182, 162), (342, 343, 270, 316), (335, 334, 164, 165), (192, 170, 337, 326), (332, 331, 162, 163), (329, 330, 248, 258), (336, 335, 165, 166), (333, 332, 163, 346), (344, 256, 259), (353, 354, 347, 345), (257, 267, 323, 336), (255, 257, 336, 166), (360, 370, 365, 356), (384, 377, 359, 367), (783, 777, 383, 398), (384, 367, 395, 400), (358, 362, 374, 379), (369, 363, 410, 411), (358, 366, 368, 362), (363, 359, 377, 372), (367, 359, 363, 369), (364, 357, 376, 385), (390, 402, 387, 365), (364, 385, 403, 391), (367, 369, 392, 395), (371, 361, 357, 364), (380, 371, 388, 396), (356, 365, 387, 378), (363, 372, 415, 410), (373, 376, 357, 361), (362, 368, 408, 409), (379, 386, 366, 358), (378, 375, 360, 356), (773, 774, 381, 372), (775, 776, 385, 376), (774, 784, 399, 381), (384, 400, 782, 776), (775, 773, 372, 377), (779, 780, 379, 374), (778, 780, 378, 387), (777, 779, 374, 383), (381, 369, 411, 414), (781, 778, 387, 402), (389, 390, 365, 370), (393, 398, 383, 368), (369, 381, 399, 392), (397, 389, 370, 382), (394, 393, 368, 366), (401, 394, 366, 386), (781, 402, 403, 782), (783, 398, 399, 784), (392, 399, 423, 426), (393, 394, 395, 392), (402, 390, 391, 403), (390, 389, 388, 391), (399, 398, 422, 423), (394, 401, 400, 395), (371, 364, 391, 388), (360, 375, 417, 406), (361, 371, 404, 405), (388, 389, 425, 424), (371, 380, 413, 404), (389, 397, 421, 425), (373, 361, 405, 412), (380, 373, 412, 413), (382, 370, 407, 416), (396, 388, 424, 420), (393, 392, 426, 427), (397, 396, 420, 421), (372, 381, 414, 415), (375, 382, 416, 417), (374, 362, 409, 418), (398, 393, 427, 422), (383, 374, 418, 419), (370, 360, 406, 407), (368, 383, 419, 408), (397, 783, 784, 396), (508, 501, 522), (486, 485, 526, 525), (501, 499, 523, 522), (499, 498, 524, 523), (485, 452, 527, 526), (498, 486, 525, 524), (520, 528, 499, 501), (530, 531, 485, 486), (529, 530, 486, 498), (528, 529, 498, 499), (531, 532, 452, 485), (508, 520, 501), (429, 428, 532, 531), (508, 433, 520), (431, 430, 530, 529), (433, 432, 528, 520), (430, 429, 531, 530), (432, 431, 529, 528), (434, 435, 432, 433), (437, 438, 429, 430), (508, 434, 433), (436, 437, 430, 431), (438, 439, 428, 429), (435, 436, 431, 432), (508, 445, 434), (443, 442, 437, 436), (445, 444, 435, 434), (442, 441, 438, 437), (444, 443, 436, 435), (441, 440, 439, 438), (450, 451, 440, 441), (508, 446, 445), (449, 450, 441, 442), (447, 448, 443, 444), (448, 449, 442, 443), (446, 447, 444, 445), (453, 454, 456, 455), (459, 460, 458, 457), (457, 458, 454, 453), (455, 459, 457, 453), (460, 456, 454, 458), (461, 462, 464, 463), (467, 468, 466, 465), (465, 466, 462, 461), (463, 467, 465, 461), (468, 464, 462, 466), (491, 490, 448, 447), (469, 470, 472, 471), (490, 489, 449, 448), (471, 472, 474, 473), (508, 492, 446), (473, 474, 476, 475), (489, 488, 450, 449), (475, 476, 478, 477), (492, 491, 447, 446), (477, 478, 480, 479), (488, 487, 451, 450), (479, 480, 482, 481), (496, 497, 488, 489), (481, 482, 484, 483), (508, 493, 492), (483, 484, 470, 469), (495, 496, 489, 490), (497, 500, 487, 488), (494, 495, 490, 491), (493, 494, 491, 492), (505, 504, 496, 495), (508, 507, 493), (504, 503, 497, 496), (507, 506, 494, 493), (503, 502, 500, 497), (506, 505, 495, 494), (508, 509, 507), (513, 514, 502, 503), (510, 511, 505, 506), (512, 513, 503, 504), (509, 510, 506, 507), (511, 512, 504, 505), (518, 517, 512, 511), (508, 521, 509), (517, 516, 513, 512), (521, 519, 510, 509), (516, 515, 514, 513), (519, 518, 511, 510), (524, 525, 517, 518), (523, 524, 518, 519), (526, 527, 515, 516), (522, 523, 519, 521), (525, 526, 516, 517), (508, 522, 521), (532, 428, 533, 544), (527, 452, 537, 543), (500, 502, 540, 539), (515, 527, 543, 542), (452, 532, 544, 537), (440, 451, 536, 535), (487, 500, 539, 538), (502, 514, 541, 540), (439, 440, 535, 534), (428, 439, 534, 533), (514, 515, 542, 541), (451, 487, 538, 536), (545, 546, 548, 547), (547, 548, 550, 549), (549, 550, 552, 551), (551, 552, 554, 553), (553, 554, 556, 555), (555, 556, 558, 557), (545, 547, 561), (557, 558, 560, 559), (559, 560, 546, 545), (472, 470, 562), (547, 549, 561), (549, 551, 561), (551, 553, 561), (553, 555, 561), (555, 557, 561), (557, 559, 561), (559, 545, 561), (470, 484, 562), (484, 482, 562), (482, 480, 562), (480, 478, 562), (478, 476, 562), (476, 474, 562), (474, 472, 562), (569, 564, 566, 574), (564, 563, 565, 566), (565, 571, 572, 573, 574, 566), (563, 568, 571, 565), (567, 572, 571, 568), (573, 570, 569, 574), (567, 570, 573, 572), (575, 576, 578, 577), (577, 578, 582, 581), (581, 582, 580, 579), (579, 580, 576, 575), (577, 581, 579, 575), (583, 584, 586, 585), (585, 586, 588, 587), (587, 588, 590, 589), (589, 590, 592, 591), (591, 592, 594, 593), (593, 594, 596, 595), (583, 585, 599), (595, 596, 598, 597), (597, 598, 584, 583), (585, 587, 599), (587, 589, 599), (589, 591, 599), (591, 593, 599), (593, 595, 599), (595, 597, 599), (597, 583, 599), (600, 601, 603, 602), (602, 603, 605, 604), (604, 605, 607, 606), (606, 607, 609, 608), (608, 609, 611, 610), (610, 611, 613, 612), (600, 602, 616), (612, 613, 615, 614), (614, 615, 601, 600), (602, 604, 616), (604, 606, 616), (606, 608, 616), (608, 610, 616), (610, 612, 616), (612, 614, 616), (614, 600, 616), (617, 623, 628, 622), (618, 624, 623, 617), (619, 625, 624, 618), (620, 626, 625, 619), (621, 627, 626, 620), (622, 628, 627, 621), (623, 629, 634, 628), (624, 630, 629, 623), (625, 631, 630, 624), (626, 632, 631, 625), (627, 633, 632, 626), (628, 634, 633, 627), (629, 635, 640, 634), (630, 636, 635, 629), (631, 637, 636, 630), (632, 638, 637, 631), (633, 639, 638, 632), (634, 640, 639, 633), (635, 641, 646, 640), (636, 642, 641, 635), (637, 643, 642, 636), (638, 644, 643, 637), (639, 645, 644, 638), (640, 646, 645, 639), (641, 647, 652, 646), (642, 648, 647, 641), (643, 649, 648, 642), (644, 650, 649, 643), (645, 651, 650, 644), (646, 652, 651, 645), (647, 653, 658, 652), (648, 654, 653, 647), (649, 655, 654, 648), (650, 656, 655, 649), (651, 657, 656, 650), (652, 658, 657, 651), (653, 659, 664, 658), (654, 660, 659, 653), (655, 661, 660, 654), (656, 662, 661, 655), (657, 663, 662, 656), (658, 664, 663, 657), (659, 665, 670, 664), (660, 666, 665, 659), (661, 667, 666, 660), (662, 668, 667, 661), (663, 669, 668, 662), (664, 670, 669, 663), (665, 671, 676, 670), (666, 672, 671, 665), (667, 673, 672, 666), (668, 674, 673, 667), (669, 675, 674, 668), (670, 676, 675, 669), (671, 677, 682, 676), (672, 678, 677, 671), (673, 679, 678, 672), (674, 680, 679, 673), (675, 681, 680, 674), (676, 682, 681, 675), (677, 683, 688, 682), (678, 684, 683, 677), (679, 685, 684, 678), (680, 686, 685, 679), (681, 687, 686, 680), (682, 688, 687, 681), (683, 689, 694, 688), (684, 690, 689, 683), (685, 691, 690, 684), (686, 692, 691, 685), (687, 693, 692, 686), (688, 694, 693, 687), (695, 701, 706, 700), (696, 702, 701, 695), (697, 703, 702, 696), (698, 704, 703, 697), (699, 705, 704, 698), (700, 706, 705, 699), (701, 707, 712, 706), (702, 708, 707, 701), (703, 709, 708, 702), (704, 710, 709, 703), (705, 711, 710, 704), (706, 712, 711, 705), (707, 713, 718, 712), (708, 714, 713, 707), (709, 715, 714, 708), (710, 716, 715, 709), (711, 717, 716, 710), (712, 718, 717, 711), (713, 719, 724, 718), (714, 720, 719, 713), (715, 721, 720, 714), (716, 722, 721, 715), (717, 723, 722, 716), (718, 724, 723, 717), (719, 725, 730, 724), (720, 726, 725, 719), (721, 727, 726, 720), (722, 728, 727, 721), (723, 729, 728, 722), (724, 730, 729, 723), (725, 731, 736, 730), (726, 732, 731, 725), (727, 733, 732, 726), (728, 734, 733, 727), (729, 735, 734, 728), (730, 736, 735, 729), (731, 737, 742, 736), (732, 738, 737, 731), (733, 739, 738, 732), (734, 740, 739, 733), (735, 741, 740, 734), (736, 742, 741, 735), (737, 743, 748, 742), (738, 744, 743, 737), (739, 745, 744, 738), (740, 746, 745, 739), (741, 747, 746, 740), (742, 748, 747, 741), (743, 749, 754, 748), (744, 750, 749, 743), (745, 751, 750, 744), (746, 752, 751, 745), (747, 753, 752, 746), (748, 754, 753, 747), (749, 755, 760, 754), (750, 756, 755, 749), (751, 757, 756, 750), (752, 758, 757, 751), (753, 759, 758, 752), (754, 760, 759, 753), (755, 761, 766, 760), (756, 762, 761, 755), (757, 763, 762, 756), (758, 764, 763, 757), (759, 765, 764, 758), (760, 766, 765, 759), (761, 767, 772, 766), (762, 768, 767, 761), (763, 769, 768, 762), (764, 770, 769, 763), (765, 771, 770, 764), (766, 772, 771, 765), (776, 782, 403, 385), (401, 781, 782, 400), (401, 386, 778, 781), (382, 375, 779, 777), (386, 379, 780, 778), (375, 378, 780, 779), (376, 373, 773, 775), (380, 396, 784, 774), (377, 384, 776, 775), (373, 380, 774, 773), (397, 382, 777, 783)])
me_cylinder.polygons.foreach_set('use_smooth', [True] * 774)
_k = set([(567, 568), (567, 572), (568, 571), (569, 570), (569, 574), (570, 573), (571, 572), (573, 574)])
me_cylinder.attributes.new('sharp_edge', 'BOOLEAN', 'EDGE').data.foreach_set('value', [ (min(e.vertices), max(e.vertices)) in _k for e in me_cylinder.edges])
_uv = me_cylinder.uv_layers.new(name='UVMap')
_uv.uv.foreach_set('vector', [0.5181, 0.4552, 0.5008, 0.4695, 0.4978, 0.4415, 0.51, 0.4315, 0.5313, 0.4287, 0.5181, 0.4552, 0.51, 0.4315, 0.5193, 0.4129, 0.5383, 0.394, 0.5313, 0.4287, 0.5193, 0.4129, 0.5243, 0.3885, 0.5383, 0.3565, 0.5383, 0.394, 0.5243, 0.3885, 0.5243, 0.3623, 0.5312, 0.3219, 0.5383, 0.3565, 0.5243, 0.3623, 0.5193, 0.338, 0.518, 0.2954, 0.5312, 0.3219, 0.5193, 0.338, 0.5101, 0.3193, 0.5007, 0.2813, 0.518, 0.2954, 0.5101, 0.3193, 0.4979, 0.3094, 0.4819, 0.2812, 0.5007, 0.2813, 0.4979, 0.3094, 0.4848, 0.3093, 0.4647, 0.2958, 0.4819, 0.2812, 0.4848, 0.3093, 0.4727, 0.3195, 0.4514, 0.3222, 0.4647, 0.2958, 0.4727, 0.3195, 0.4634, 0.3379, 0.4443, 0.3568, 0.4514, 0.3222, 0.4634, 0.3379, 0.4583, 0.3621, 0.4443, 0.3942, 0.4443, 0.3568, 0.4583, 0.3621, 0.4583, 0.3883, 0.4515, 0.4288, 0.4443, 0.3942, 0.4583, 0.3883, 0.4633, 0.4126, 0.5005, 0.5859, 0.5051, 0.5953, 0.491, 0.614, 0.4647, 0.4552, 0.4515, 0.4288, 0.4633, 0.4126, 0.4726, 0.4313, 0.482, 0.4695, 0.4647, 0.4552, 0.4726, 0.4313, 0.4847, 0.4414, 0.4819, 0.3472, 0.488, 0.3422, 0.4913, 0.3754, 0.005, 0.5172, 0.005, 0.4782, 0.1925, 0.4782, 0.1925, 0.5172, 0.005, 0.5563, 0.005, 0.5172, 0.1925, 0.5172, 0.1925, 0.5563, 0.005, 0.5953, 0.005, 0.5563, 0.1925, 0.5563, 0.1925, 0.5953, 0.005, 0.6343, 0.005, 0.5953, 0.1925, 0.5953, 0.1925, 0.6343, 0.005, 0.04902, 0.005, 0.01, 0.1925, 0.01, 0.1925, 0.04902, 0.005, 0.08804, 0.005, 0.04902, 0.1925, 0.04902, 0.1925, 0.08804, 0.005, 0.1271, 0.005, 0.08804, 0.1925, 0.08804, 0.1925, 0.1271, 0.005, 0.1661, 0.005, 0.1271, 0.1925, 0.1271, 0.1925, 0.1661, 0.005, 0.2051, 0.005, 0.1661, 0.1925, 0.1661, 0.1925, 0.2051, 0.005, 0.2441, 0.005, 0.2051, 0.1925, 0.2051, 0.1925, 0.2441, 0.005, 0.2831, 0.005, 0.2441, 0.1925, 0.2441, 0.1925, 0.2831, 0.005, 0.3221, 0.005, 0.2831, 0.1925, 0.2831, 0.1925, 0.3221, 0.005, 0.3612, 0.005, 0.3221, 0.1925, 0.3221, 0.1925, 0.3612, 0.005, 0.4002, 0.005, 0.3612, 0.1925, 0.3612, 0.1925, 0.4002, 0.477, 0.6327, 0.4744, 0.6205, 0.491, 0.614, 0.477, 0.5951, 0.4817, 0.5858, 0.491, 0.614, 0.5054, 0.3566, 0.5079, 0.3688, 0.4913, 0.3754, 0.4819, 0.4034, 0.4772, 0.3941, 0.4913, 0.3754, 0.5007, 0.4036, 0.4946, 0.4086, 0.4913, 0.3754, 0.5004, 0.6421, 0.4943, 0.6471, 0.491, 0.614, 0.4773, 0.3565, 0.4819, 0.3472, 0.4913, 0.3754, 0.5051, 0.5953, 0.5076, 0.6075, 0.491, 0.614, 0.4744, 0.6205, 0.4744, 0.6073, 0.491, 0.614, 0.5007, 0.3472, 0.5054, 0.3566, 0.4913, 0.3754, 0.488, 0.4085, 0.4819, 0.4034, 0.4913, 0.3754, 0.4817, 0.5858, 0.4878, 0.5808, 0.491, 0.614, 0.4943, 0.6471, 0.4877, 0.6471, 0.491, 0.614, 0.5054, 0.3942, 0.5007, 0.4036, 0.4913, 0.3754, 0.4747, 0.3687, 0.4773, 0.3565, 0.4913, 0.3754, 0.5076, 0.6075, 0.5076, 0.6207, 0.491, 0.614, 0.4744, 0.6073, 0.477, 0.5951, 0.491, 0.614, 0.4946, 0.3422, 0.5007, 0.3472, 0.4913, 0.3754, 0.4946, 0.4086, 0.488, 0.4085, 0.4913, 0.3754, 0.4878, 0.5808, 0.4944, 0.5808, 0.491, 0.614, 0.4877, 0.6471, 0.4816, 0.6421, 0.491, 0.614, 0.5079, 0.382, 0.5054, 0.3942, 0.4913, 0.3754, 0.4747, 0.3819, 0.4747, 0.3687, 0.4913, 0.3754, 0.5076, 0.6207, 0.5051, 0.6329, 0.491, 0.614, 0.488, 0.3422, 0.4946, 0.3422, 0.4913, 0.3754, 0.4944, 0.5808, 0.5005, 0.5859, 0.491, 0.614, 0.4816, 0.6421, 0.477, 0.6327, 0.491, 0.614, 0.5079, 0.3688, 0.5079, 0.382, 0.4913, 0.3754, 0.4772, 0.3941, 0.4747, 0.3819, 0.4913, 0.3754, 0.5051, 0.6329, 0.5004, 0.6421, 0.491, 0.614, 0.5008, 0.4695, 0.482, 0.4695, 0.4847, 0.4414, 0.4978, 0.4415, 0.4816, 0.5199, 0.5003, 0.5198, 0.4977, 0.548, 0.4845, 0.5479, 0.5003, 0.5198, 0.5176, 0.5341, 0.5098, 0.5581, 0.4977, 0.548, 0.5176, 0.5341, 0.5309, 0.5606, 0.519, 0.5767, 0.5098, 0.5581, 0.5309, 0.5606, 0.538, 0.5952, 0.524, 0.601, 0.519, 0.5767, 0.538, 0.5952, 0.538, 0.6327, 0.524, 0.6272, 0.524, 0.601, 0.538, 0.6327, 0.531, 0.6673, 0.519, 0.6515, 0.524, 0.6272, 0.531, 0.6673, 0.5177, 0.6937, 0.5097, 0.67, 0.519, 0.6515, 0.5177, 0.6937, 0.5004, 0.708, 0.4975, 0.68, 0.5097, 0.67, 0.5004, 0.708, 0.4817, 0.7079, 0.4844, 0.6798, 0.4975, 0.68, 0.4817, 0.7079, 0.4644, 0.6938, 0.4723, 0.67, 0.4844, 0.6798, 0.4644, 0.6938, 0.4512, 0.6672, 0.4631, 0.6513, 0.4723, 0.67, 0.4512, 0.6672, 0.4439, 0.6328, 0.4579, 0.6271, 0.4631, 0.6513, 0.4439, 0.6328, 0.4439, 0.5953, 0.458, 0.6007, 0.4579, 0.6271, 0.4643, 0.5342, 0.4816, 0.5199, 0.4845, 0.5479, 0.4724, 0.5579, 0.2185, 0.4782, 0.2185, 0.4392, 0.3435, 0.4392, 0.3435, 0.4782, 0.2185, 0.4392, 0.2185, 0.4002, 0.3435, 0.4002, 0.3435, 0.4392, 0.2185, 0.4002, 0.2185, 0.3612, 0.3435, 0.3612, 0.3435, 0.4002, 0.2185, 0.3612, 0.2185, 0.3221, 0.3435, 0.3221, 0.3435, 0.3612, 0.2185, 0.3221, 0.2185, 0.2831, 0.3435, 0.2831, 0.3435, 0.3221, 0.2185, 0.2831, 0.2185, 0.2441, 0.3435, 0.2441, 0.3435, 0.2831, 0.2185, 0.2441, 0.2185, 0.2051, 0.3435, 0.2051, 0.3435, 0.2441, 0.2185, 0.2051, 0.2185, 0.1661, 0.3435, 0.1661, 0.3435, 0.2051, 0.2185, 0.1661, 0.2185, 0.1271, 0.3435, 0.1271, 0.3435, 0.1661, 0.2185, 0.1271, 0.2185, 0.08804, 0.3435, 0.08804, 0.3435, 0.1271, 0.2185, 0.08804, 0.2185, 0.04902, 0.3435, 0.04902, 0.3435, 0.08804, 0.2185, 0.04902, 0.2185, 0.01, 0.3435, 0.01, 0.3435, 0.04902, 0.2185, 0.6343, 0.2185, 0.5953, 0.3435, 0.5953, 0.3435, 0.6343, 0.2185, 0.5953, 0.2185, 0.5563, 0.3435, 0.5563, 0.3435, 0.5953, 0.2185, 0.5563, 0.2185, 0.5172, 0.3435, 0.5172, 0.3435, 0.5563, 0.2185, 0.5172, 0.2185, 0.4782, 0.3435, 0.4782, 0.3435, 0.5172, 0.4439, 0.5953, 0.4511, 0.5607, 0.4631, 0.5764, 0.458, 0.6007, 0.3529, 0.1661, 0.3435, 0.1661, 0.3435, 0.1271, 0.3529, 0.1271, 0.519, 0.6515, 0.5097, 0.67, 0.5004, 0.6421, 0.5051, 0.6329, 0.2185, 0.6343, 0.2091, 0.6343, 0.2091, 0.5953, 0.2185, 0.5953, 0.4633, 0.4126, 0.4583, 0.3883, 0.4747, 0.3819, 0.4772, 0.3941, 0.2185, 0.3612, 0.2091, 0.3612, 0.2091, 0.3221, 0.2185, 0.3221, 0.5243, 0.3623, 0.5243, 0.3885, 0.5079, 0.382, 0.5079, 0.3688, 0.3529, 0.6343, 0.3435, 0.6343, 0.3435, 0.5953, 0.3529, 0.5953, 0.4723, 0.67, 0.4631, 0.6513, 0.477, 0.6327, 0.4816, 0.6421, 0.3529, 0.3612, 0.3435, 0.3612, 0.3435, 0.3221, 0.3529, 0.3221, 0.4977, 0.548, 0.5098, 0.5581, 0.5005, 0.5859, 0.4944, 0.5808, 0.2185, 0.2051, 0.2091, 0.2051, 0.2091, 0.1661, 0.2185, 0.1661, 0.4848, 0.3093, 0.4979, 0.3094, 0.4946, 0.3422, 0.488, 0.3422, 0.3529, 0.2051, 0.3435, 0.2051, 0.3435, 0.1661, 0.3529, 0.1661, 0.524, 0.6272, 0.519, 0.6515, 0.5051, 0.6329, 0.5076, 0.6207, 0.2185, 0.04902, 0.2091, 0.04902, 0.2091, 0.01, 0.2185, 0.01, 0.4583, 0.3883, 0.4583, 0.3621, 0.4747, 0.3687, 0.4747, 0.3819, 0.2185, 0.4002, 0.2091, 0.4002, 0.2091, 0.3612, 0.2185, 0.3612, 0.5243, 0.3885, 0.5193, 0.4129, 0.5054, 0.3942, 0.5079, 0.382, 0.3529, 0.04902, 0.3435, 0.04902, 0.3435, 0.01, 0.3529, 0.01, 0.4844, 0.6798, 0.4723, 0.67, 0.4816, 0.6421, 0.4877, 0.6471, 0.3529, 0.4002, 0.3435, 0.4002, 0.3435, 0.3612, 0.3529, 0.3612, 0.4845, 0.5479, 0.4977, 0.548, 0.4944, 0.5808, 0.4878, 0.5808, 0.2185, 0.5172, 0.2091, 0.5172, 0.2091, 0.4782, 0.2185, 0.4782, 0.4978, 0.4415, 0.4847, 0.4414, 0.488, 0.4085, 0.4946, 0.4086, 0.2185, 0.2441, 0.2091, 0.2441, 0.2091, 0.2051, 0.2185, 0.2051, 0.4979, 0.3094, 0.5101, 0.3193, 0.5007, 0.3472, 0.4946, 0.3422, 0.3529, 0.4782, 0.3435, 0.4782, 0.3435, 0.4392, 0.3529, 0.4392, 0.458, 0.6007, 0.4631, 0.5764, 0.477, 0.5951, 0.4744, 0.6073, 0.3529, 0.2441, 0.3435, 0.2441, 0.3435, 0.2051, 0.3529, 0.2051, 0.524, 0.601, 0.524, 0.6272, 0.5076, 0.6207, 0.5076, 0.6075, 0.2185, 0.08804, 0.2091, 0.08804, 0.2091, 0.04902, 0.2185, 0.04902, 0.4583, 0.3621, 0.4634, 0.3379, 0.4773, 0.3565, 0.4747, 0.3687, 0.2185, 0.4392, 0.2091, 0.4392, 0.2091, 0.4002, 0.2185, 0.4002, 0.5193, 0.4129, 0.51, 0.4315, 0.5007, 0.4036, 0.5054, 0.3942, 0.3529, 0.08804, 0.3435, 0.08804, 0.3435, 0.04902, 0.3529, 0.04902, 0.4975, 0.68, 0.4844, 0.6798, 0.4877, 0.6471, 0.4943, 0.6471, 0.3529, 0.4392, 0.3435, 0.4392, 0.3435, 0.4002, 0.3529, 0.4002, 0.4724, 0.5579, 0.4845, 0.5479, 0.4878, 0.5808, 0.4817, 0.5858, 0.2185, 0.5563, 0.2091, 0.5563, 0.2091, 0.5172, 0.2185, 0.5172, 0.4847, 0.4414, 0.4726, 0.4313, 0.4819, 0.4034, 0.488, 0.4085, 0.2185, 0.2831, 0.2091, 0.2831, 0.2091, 0.2441, 0.2185, 0.2441, 0.5101, 0.3193, 0.5193, 0.338, 0.5054, 0.3566, 0.5007, 0.3472, 0.3529, 0.5563, 0.3435, 0.5563, 0.3435, 0.5172, 0.3529, 0.5172, 0.4579, 0.6271, 0.458, 0.6007, 0.4744, 0.6073, 0.4744, 0.6205, 0.3529, 0.2831, 0.3435, 0.2831, 0.3435, 0.2441, 0.3529, 0.2441, 0.519, 0.5767, 0.524, 0.601, 0.5076, 0.6075, 0.5051, 0.5953, 0.2185, 0.1271, 0.2091, 0.1271, 0.2091, 0.08804, 0.2185, 0.08804, 0.4634, 0.3379, 0.4727, 0.3195, 0.4819, 0.3472, 0.4773, 0.3565, 0.3529, 0.1271, 0.3435, 0.1271, 0.3435, 0.08804, 0.3529, 0.08804, 0.5097, 0.67, 0.4975, 0.68, 0.4943, 0.6471, 0.5004, 0.6421, 0.2185, 0.4782, 0.2091, 0.4782, 0.2091, 0.4392, 0.2185, 0.4392, 0.51, 0.4315, 0.4978, 0.4415, 0.4946, 0.4086, 0.5007, 0.4036, 0.2185, 0.5953, 0.2091, 0.5953, 0.2091, 0.5563, 0.2185, 0.5563, 0.4726, 0.4313, 0.4633, 0.4126, 0.4772, 0.3941, 0.4819, 0.4034, 0.2185, 0.3221, 0.2091, 0.3221, 0.2091, 0.2831, 0.2185, 0.2831, 0.5193, 0.338, 0.5243, 0.3623, 0.5079, 0.3688, 0.5054, 0.3566, 0.3529, 0.5172, 0.3435, 0.5172, 0.3435, 0.4782, 0.3529, 0.4782, 0.4631, 0.5764, 0.4724, 0.5579, 0.4817, 0.5858, 0.477, 0.5951, 0.3529, 0.5953, 0.3435, 0.5953, 0.3435, 0.5563, 0.3529, 0.5563, 0.4631, 0.6513, 0.4579, 0.6271, 0.4744, 0.6205, 0.477, 0.6327, 0.2185, 0.1661, 0.2091, 0.1661, 0.2091, 0.1271, 0.2185, 0.1271, 0.4727, 0.3195, 0.4848, 0.3093, 0.488, 0.3422, 0.4819, 0.3472, 0.3529, 0.3221, 0.3435, 0.3221, 0.3435, 0.2831, 0.3529, 0.2831, 0.5098, 0.5581, 0.519, 0.5767, 0.5051, 0.5953, 0.5005, 0.5859, 0.4463, 0.5545, 0.4611, 0.5249, 0.4643, 0.5342, 0.4511, 0.5607, 0.5213, 0.4645, 0.5019, 0.4806, 0.5008, 0.4695, 0.5181, 0.4552, 0.4611, 0.5249, 0.4804, 0.5088, 0.4816, 0.5199, 0.4643, 0.5342, 0.536, 0.4349, 0.5213, 0.4645, 0.5181, 0.4552, 0.5313, 0.4287, 0.4804, 0.5088, 0.5014, 0.5087, 0.5003, 0.5198, 0.4816, 0.5199, 0.5439, 0.3961, 0.536, 0.4349, 0.5313, 0.4287, 0.5383, 0.394, 0.5014, 0.5087, 0.5207, 0.5247, 0.5176, 0.5341, 0.5003, 0.5198, 0.5439, 0.3542, 0.5439, 0.3961, 0.5383, 0.394, 0.5383, 0.3565, 0.5207, 0.5247, 0.5355, 0.5542, 0.5309, 0.5606, 0.5176, 0.5341, 0.5359, 0.3156, 0.5439, 0.3542, 0.5383, 0.3565, 0.5312, 0.3219, 0.5355, 0.5542, 0.5436, 0.5929, 0.538, 0.5952, 0.5309, 0.5606, 0.5211, 0.286, 0.5359, 0.3156, 0.5312, 0.3219, 0.518, 0.2954, 0.5436, 0.5929, 0.5436, 0.6347, 0.538, 0.6327, 0.538, 0.5952, 0.5017, 0.2702, 0.5211, 0.286, 0.518, 0.2954, 0.5007, 0.2813, 0.5436, 0.6347, 0.5357, 0.6735, 0.531, 0.6673, 0.538, 0.6327, 0.4808, 0.2702, 0.5017, 0.2702, 0.5007, 0.2813, 0.4819, 0.2812, 0.5357, 0.6735, 0.5209, 0.7031, 0.5177, 0.6937, 0.531, 0.6673, 0.4615, 0.2865, 0.4808, 0.2702, 0.4819, 0.2812, 0.4647, 0.2958, 0.5209, 0.7031, 0.5016, 0.719, 0.5004, 0.708, 0.5177, 0.6937, 0.4467, 0.316, 0.4615, 0.2865, 0.4647, 0.2958, 0.4514, 0.3222, 0.5016, 0.719, 0.4807, 0.719, 0.4817, 0.7079, 0.5004, 0.708, 0.4387, 0.3547, 0.4467, 0.316, 0.4514, 0.3222, 0.4443, 0.3568, 0.4807, 0.719, 0.4613, 0.7032, 0.4644, 0.6938, 0.4817, 0.7079, 0.4388, 0.3965, 0.4387, 0.3547, 0.4443, 0.3568, 0.4443, 0.3942, 0.4613, 0.7032, 0.4465, 0.6736, 0.4512, 0.6672, 0.4644, 0.6938, 0.4468, 0.4352, 0.4388, 0.3965, 0.4443, 0.3942, 0.4515, 0.4288, 0.4465, 0.6736, 0.4384, 0.6351, 0.4439, 0.6328, 0.4512, 0.6672, 0.4616, 0.4647, 0.4468, 0.4352, 0.4515, 0.4288, 0.4647, 0.4552, 0.4384, 0.6351, 0.4383, 0.5932, 0.4439, 0.5953, 0.4439, 0.6328, 0.481, 0.4807, 0.4616, 0.4647, 0.4647, 0.4552, 0.482, 0.4695, 0.4383, 0.5932, 0.4463, 0.5545, 0.4511, 0.5607, 0.4439, 0.5953, 0.5019, 0.4806, 0.481, 0.4807, 0.482, 0.4695, 0.5008, 0.4695, 0.4511, 0.5607, 0.4643, 0.5342, 0.4724, 0.5579, 0.4631, 0.5764, 0.2621, 0.8467, 0.2533, 0.8309, 0.2556, 0.8231, 0.2667, 0.8309, 0.1561, 0.8638, 0.1425, 0.8632, 0.1426, 0.8244, 0.1561, 0.823, 0.1151, 0.8555, 0.1027, 0.8468, 0.1041, 0.8287, 0.1164, 0.8272, 0.2811, 0.881, 0.2714, 0.8635, 0.2791, 0.8396, 0.2914, 0.8525, 0.246, 0.8625, 0.2453, 0.8389, 0.2497, 0.8365, 0.2549, 0.8579, 0.1288, 0.8605, 0.1151, 0.8555, 0.1164, 0.8272, 0.1294, 0.8258, 0.2325, 0.8847, 0.2369, 0.8601, 0.246, 0.8625, 0.2466, 0.8875, 0.09159, 0.839, 0.08058, 0.8316, 0.09217, 0.83, 0.301, 0.9172, 0.2909, 0.8989, 0.3032, 0.8677, 0.3143, 0.8848, 0.1425, 0.8632, 0.1288, 0.8605, 0.1294, 0.8258, 0.1426, 0.8244, 0.1795, 0.8989, 0.1895, 0.8803, 0.203, 0.9081, 0.1938, 0.928, 0.1027, 0.8468, 0.09159, 0.839, 0.09217, 0.83, 0.1041, 0.8287, 0.1294, 0.8258, 0.1164, 0.8272, 0.1134, 0.7998, 0.1266, 0.7914, 0.228, 0.9667, 0.2284, 0.9394, 0.2478, 0.9399, 0.2484, 0.9671, 0.09217, 0.83, 0.08058, 0.8316, 0.09098, 0.8213, 0.277, 0.9261, 0.2683, 0.9046, 0.2811, 0.881, 0.2909, 0.8989, 0.1426, 0.8244, 0.1294, 0.8258, 0.1266, 0.7914, 0.1401, 0.7854, 0.1895, 0.8803, 0.2002, 0.8629, 0.2119, 0.8886, 0.203, 0.9081, 0.1041, 0.8287, 0.09217, 0.83, 0.09098, 0.8213, 0.1017, 0.8109, 0.2497, 0.8365, 0.2446, 0.8157, 0.2533, 0.8309, 0.1561, 0.823, 0.1426, 0.8244, 0.1401, 0.7854, 0.154, 0.7816, 0.1164, 0.8272, 0.1041, 0.8287, 0.1017, 0.8109, 0.1134, 0.7998, 0.2683, 0.9046, 0.2604, 0.8816, 0.2714, 0.8635, 0.2811, 0.881, 0.2478, 0.9399, 0.2472, 0.9135, 0.2645, 0.9081, 0.2674, 0.9353, 0.1454, 0.7482, 0.1355, 0.7669, 0.122, 0.7392, 0.1311, 0.7193, 0.1134, 0.7998, 0.1017, 0.8109, 0.09607, 0.7964, 0.1044, 0.778, 0.2466, 0.8875, 0.246, 0.8625, 0.2549, 0.8579, 0.2604, 0.8816, 0.2119, 0.8886, 0.2206, 0.8693, 0.2325, 0.8847, 0.226, 0.9092, 0.1248, 0.7842, 0.1134, 0.7998, 0.1044, 0.778, 0.1131, 0.7587, 0.2116, 0.8474, 0.2235, 0.8363, 0.229, 0.8509, 0.2206, 0.8693, 0.09098, 0.8213, 0.08058, 0.8316, 0.08821, 0.8141, 0.2453, 0.8389, 0.2446, 0.8157, 0.2497, 0.8365, 0.1355, 0.7669, 0.1248, 0.7842, 0.1131, 0.7587, 0.122, 0.7392, 0.1965, 0.7863, 0.2101, 0.7915, 0.2087, 0.8198, 0.1957, 0.821, 0.1017, 0.8109, 0.09098, 0.8213, 0.08821, 0.8141, 0.09607, 0.7964, 0.2472, 0.9135, 0.2466, 0.8875, 0.2604, 0.8816, 0.2645, 0.9081, 0.122, 0.7392, 0.1131, 0.7587, 0.09902, 0.7383, 0.1065, 0.715, 0.2178, 0.7679, 0.227, 0.7847, 0.2223, 0.8005, 0.2101, 0.7915, 0.09607, 0.7964, 0.08821, 0.8141, 0.08428, 0.8096, 0.08819, 0.7872, 0.1938, 0.928, 0.203, 0.9081, 0.2184, 0.9325, 0.2099, 0.9547, 0.1311, 0.7193, 0.122, 0.7392, 0.1065, 0.715, 0.115, 0.6929, 0.1044, 0.778, 0.09607, 0.7964, 0.08819, 0.7872, 0.09262, 0.7627, 0.229, 0.8509, 0.2369, 0.8332, 0.2409, 0.8377, 0.2369, 0.8601, 0.1825, 0.8222, 0.1957, 0.821, 0.1984, 0.8555, 0.1848, 0.8613, 0.1131, 0.7587, 0.1044, 0.778, 0.09262, 0.7627, 0.09902, 0.7383, 0.2336, 0.8083, 0.2446, 0.8157, 0.233, 0.8173, 0.08821, 0.8141, 0.08058, 0.8316, 0.08428, 0.8096, 0.2206, 0.8693, 0.229, 0.8509, 0.2369, 0.8601, 0.2325, 0.8847, 0.2438, 0.7925, 0.2446, 0.8157, 0.2394, 0.7949, 0.09521, 0.7356, 0.09262, 0.7627, 0.07852, 0.7599, 0.0779, 0.734, 0.2566, 0.7468, 0.2522, 0.7713, 0.2431, 0.7689, 0.2425, 0.744, 0.08428, 0.8096, 0.08058, 0.8316, 0.07979, 0.8085, 0.233, 0.8173, 0.2446, 0.8157, 0.2342, 0.826, 0.09663, 0.7082, 0.09521, 0.7356, 0.0779, 0.734, 0.07729, 0.7077, 0.1884, 0.7143, 0.1984, 0.7326, 0.1862, 0.7635, 0.1751, 0.7464, 0.08819, 0.7872, 0.08428, 0.8096, 0.07979, 0.8085, 0.0791, 0.7848, 0.2223, 0.8005, 0.2336, 0.8083, 0.233, 0.8173, 0.2212, 0.8186, 0.09709, 0.6809, 0.09663, 0.7082, 0.07729, 0.7077, 0.07671, 0.6806, 0.09262, 0.7627, 0.08819, 0.7872, 0.0791, 0.7848, 0.07852, 0.7599, 0.1828, 0.7834, 0.1965, 0.7863, 0.1957, 0.821, 0.1825, 0.8222, 0.07671, 0.6806, 0.07729, 0.7077, 0.05776, 0.7123, 0.05597, 0.6846, 0.07852, 0.7599, 0.0791, 0.7848, 0.07026, 0.7894, 0.06475, 0.7658, 0.2407, 0.6647, 0.2413, 0.6917, 0.2217, 0.6964, 0.2199, 0.6686, 0.2522, 0.7982, 0.2446, 0.8157, 0.2482, 0.7937, 0.0779, 0.734, 0.07852, 0.7599, 0.06475, 0.7658, 0.06067, 0.7394, 0.26, 0.7805, 0.2522, 0.7982, 0.2482, 0.7937, 0.2522, 0.7713, 0.07979, 0.8085, 0.08058, 0.8316, 0.07542, 0.8108, 0.2419, 0.718, 0.2425, 0.744, 0.2287, 0.7499, 0.2246, 0.7235, 0.07729, 0.7077, 0.0779, 0.734, 0.06067, 0.7394, 0.05776, 0.7123, 0.227, 0.7847, 0.2358, 0.8004, 0.2336, 0.8083, 0.2223, 0.8005, 0.0791, 0.7848, 0.07979, 0.8085, 0.07542, 0.8108, 0.07026, 0.7894, 0.2425, 0.744, 0.2431, 0.7689, 0.2342, 0.7735, 0.2287, 0.7499, 0.2771, 0.7428, 0.2684, 0.762, 0.2566, 0.7468, 0.263, 0.7224, 0.04832, 0.7215, 0.05699, 0.7429, 0.04416, 0.7663, 0.03443, 0.7485, 0.1984, 0.7326, 0.2081, 0.7504, 0.1979, 0.7786, 0.1862, 0.7635, 0.07026, 0.7894, 0.07542, 0.8108, 0.07183, 0.8164, 0.063, 0.8006, 0.2684, 0.762, 0.26, 0.7805, 0.2522, 0.7713, 0.2566, 0.7468, 0.039, 0.7016, 0.04832, 0.7215, 0.03443, 0.7485, 0.02445, 0.7302, 0.06475, 0.7658, 0.07026, 0.7894, 0.063, 0.8006, 0.05379, 0.7838, 0.295, 0.7034, 0.2859, 0.7233, 0.2705, 0.6991, 0.279, 0.6769, 0.2774, 0.7838, 0.2657, 0.795, 0.26, 0.7805, 0.2684, 0.762, 0.05699, 0.7429, 0.06475, 0.7658, 0.05379, 0.7838, 0.04416, 0.7663, 0.268, 0.8128, 0.2561, 0.8141, 0.255, 0.8054, 0.2657, 0.795, 0.07542, 0.8108, 0.08058, 0.8316, 0.07183, 0.8164, 0.2556, 0.8231, 0.2446, 0.8157, 0.2561, 0.8141, 0.04416, 0.7663, 0.05379, 0.7838, 0.04612, 0.8074, 0.0339, 0.7945, 0.2927, 0.8446, 0.2791, 0.8396, 0.2804, 0.8113, 0.2934, 0.8099, 0.07183, 0.8164, 0.08058, 0.8316, 0.06958, 0.8242, 0.3094, 0.7323, 0.2994, 0.7509, 0.2859, 0.7233, 0.295, 0.7034, 0.03443, 0.7485, 0.04416, 0.7663, 0.0339, 0.7945, 0.02224, 0.7794, 0.2358, 0.8004, 0.2446, 0.8157, 0.2336, 0.8083, 0.063, 0.8006, 0.07183, 0.8164, 0.06958, 0.8242, 0.05837, 0.8164, 0.2804, 0.8113, 0.268, 0.8128, 0.2657, 0.795, 0.2774, 0.7838, 0.02445, 0.7302, 0.03443, 0.7485, 0.02224, 0.7794, 0.01116, 0.7623, 0.05379, 0.7838, 0.063, 0.8006, 0.05837, 0.8164, 0.04612, 0.8074, 0.3201, 0.8071, 0.3066, 0.8085, 0.3041, 0.7695, 0.318, 0.7657, 0.2561, 0.8141, 0.2446, 0.8157, 0.255, 0.8054, 0.005177, 0.7984, 0.01883, 0.7994, 0.01854, 0.8381, 0.005, 0.8393, 0.04612, 0.8074, 0.05837, 0.8164, 0.05719, 0.8345, 0.04471, 0.8357, 0.2934, 0.8099, 0.2804, 0.8113, 0.2774, 0.7838, 0.2906, 0.7755, 0.2791, 0.8396, 0.2667, 0.8309, 0.268, 0.8128, 0.2804, 0.8113, 0.03253, 0.8022, 0.04612, 0.8074, 0.04471, 0.8357, 0.03171, 0.8369, 0.3201, 0.8479, 0.3064, 0.8472, 0.3066, 0.8085, 0.3201, 0.8071, 0.06958, 0.8242, 0.08058, 0.8316, 0.069, 0.8332, 0.3066, 0.8085, 0.2934, 0.8099, 0.2906, 0.7755, 0.3041, 0.7695, 0.01883, 0.7994, 0.03253, 0.8022, 0.03171, 0.8369, 0.01854, 0.8381, 0.1691, 0.7825, 0.1828, 0.7834, 0.1825, 0.8222, 0.169, 0.8233, 0.05837, 0.8164, 0.06958, 0.8242, 0.069, 0.8332, 0.05719, 0.8345, 0.069, 0.8332, 0.08058, 0.8316, 0.07019, 0.8419, 0.2859, 0.7233, 0.2771, 0.7428, 0.263, 0.7224, 0.2705, 0.6991, 0.01854, 0.8381, 0.03171, 0.8369, 0.03444, 0.8714, 0.02085, 0.8772, 0.2101, 0.7915, 0.2223, 0.8005, 0.2212, 0.8186, 0.2087, 0.8198, 0.05719, 0.8345, 0.069, 0.8332, 0.07019, 0.8419, 0.05948, 0.8522, 0.2657, 0.795, 0.255, 0.8054, 0.2522, 0.7982, 0.26, 0.7805, 0.005, 0.8393, 0.01854, 0.8381, 0.02085, 0.8772, 0.006952, 0.8808, 0.04471, 0.8357, 0.05719, 0.8345, 0.05948, 0.8522, 0.04765, 0.8633, 0.2994, 0.7509, 0.2888, 0.7683, 0.2771, 0.7428, 0.2859, 0.7233, 0.2667, 0.8309, 0.2556, 0.8231, 0.2561, 0.8141, 0.268, 0.8128, 0.03171, 0.8369, 0.04471, 0.8357, 0.04765, 0.8633, 0.03444, 0.8714, 0.3064, 0.8472, 0.2927, 0.8446, 0.2934, 0.8099, 0.3066, 0.8085, 0.2606, 0.6923, 0.2592, 0.7197, 0.2419, 0.718, 0.2413, 0.6917, 0.255, 0.8054, 0.2446, 0.8157, 0.2522, 0.7982, 0.0362, 0.8788, 0.04765, 0.8633, 0.05665, 0.8852, 0.04788, 0.9045, 0.2888, 0.7683, 0.2774, 0.7838, 0.2684, 0.762, 0.2771, 0.7428, 0.07019, 0.8419, 0.08058, 0.8316, 0.07296, 0.8491, 0.2611, 0.665, 0.2606, 0.6923, 0.2413, 0.6917, 0.2407, 0.6647, 0.02548, 0.8962, 0.0362, 0.8788, 0.04788, 0.9045, 0.03898, 0.924, 0.2081, 0.7504, 0.2178, 0.7679, 0.2101, 0.7915, 0.1979, 0.7786, 0.05948, 0.8522, 0.07019, 0.8419, 0.07296, 0.8491, 0.06507, 0.8668, 0.2522, 0.7713, 0.2482, 0.7937, 0.2438, 0.7925, 0.2431, 0.7689, 0.01549, 0.9148, 0.02548, 0.8962, 0.03898, 0.924, 0.02981, 0.944, 0.04765, 0.8633, 0.05948, 0.8522, 0.06507, 0.8668, 0.05665, 0.8852, 0.06507, 0.8668, 0.07296, 0.8491, 0.07688, 0.8536, 0.07296, 0.8761, 0.2342, 0.7735, 0.2394, 0.7949, 0.2358, 0.8004, 0.227, 0.7847, 0.02981, 0.944, 0.03898, 0.924, 0.05446, 0.9484, 0.04589, 0.9706, 0.05665, 0.8852, 0.06507, 0.8668, 0.07296, 0.8761, 0.06849, 0.9006, 0.2123, 0.7056, 0.221, 0.727, 0.2081, 0.7504, 0.1984, 0.7326, 0.2482, 0.7937, 0.2446, 0.8157, 0.2438, 0.7925, 0.04788, 0.9045, 0.05665, 0.8852, 0.06849, 0.9006, 0.06203, 0.9251, 0.2592, 0.7197, 0.2566, 0.7468, 0.2425, 0.744, 0.2419, 0.718, 0.07296, 0.8491, 0.08058, 0.8316, 0.07688, 0.8536, 0.203, 0.6857, 0.2123, 0.7056, 0.1984, 0.7326, 0.1884, 0.7143, 0.03898, 0.924, 0.04788, 0.9045, 0.06203, 0.9251, 0.05446, 0.9484, 0.2394, 0.7949, 0.2446, 0.8157, 0.2358, 0.8004, 0.2413, 0.6917, 0.2419, 0.718, 0.2246, 0.7235, 0.2217, 0.6964, 0.07688, 0.8536, 0.08058, 0.8316, 0.08138, 0.8548, 0.2342, 0.826, 0.2446, 0.8157, 0.2369, 0.8332, 0.06444, 0.9553, 0.06589, 0.9278, 0.08325, 0.9295, 0.08385, 0.9559, 0.221, 0.727, 0.2287, 0.7499, 0.2178, 0.7679, 0.2081, 0.7504, 0.07296, 0.8761, 0.07688, 0.8536, 0.08138, 0.8548, 0.08206, 0.8784, 0.2002, 0.8629, 0.2116, 0.8474, 0.2206, 0.8693, 0.2119, 0.8886, 0.06398, 0.9826, 0.06444, 0.9553, 0.08385, 0.9559, 0.08443, 0.983, 0.06849, 0.9006, 0.07296, 0.8761, 0.08206, 0.8784, 0.08263, 0.9034, 0.1957, 0.821, 0.2087, 0.8198, 0.2116, 0.8474, 0.1984, 0.8555, 0.2431, 0.7689, 0.2438, 0.7925, 0.2394, 0.7949, 0.2342, 0.7735, 0.06589, 0.9278, 0.06849, 0.9006, 0.08263, 0.9034, 0.08325, 0.9295, 0.08263, 0.9034, 0.08206, 0.8784, 0.09091, 0.8738, 0.09645, 0.8975, 0.2409, 0.8377, 0.2446, 0.8157, 0.2453, 0.8389, 0.2087, 0.8198, 0.2212, 0.8186, 0.2235, 0.8363, 0.2116, 0.8474, 0.08325, 0.9295, 0.08263, 0.9034, 0.09645, 0.8975, 0.1005, 0.924, 0.169, 0.8233, 0.1825, 0.8222, 0.1848, 0.8613, 0.1709, 0.8649, 0.08138, 0.8548, 0.08058, 0.8316, 0.08575, 0.8524, 0.2369, 0.8601, 0.2409, 0.8377, 0.2453, 0.8389, 0.246, 0.8625, 0.08385, 0.9559, 0.08325, 0.9295, 0.1005, 0.924, 0.1035, 0.9512, 0.2287, 0.7499, 0.2342, 0.7735, 0.227, 0.7847, 0.2178, 0.7679, 0.08206, 0.8784, 0.08138, 0.8548, 0.08575, 0.8524, 0.09091, 0.8738, 0.2284, 0.9394, 0.2299, 0.9119, 0.2472, 0.9135, 0.2478, 0.9399, 0.08443, 0.983, 0.08385, 0.9559, 0.1035, 0.9512, 0.1052, 0.9791, 0.2212, 0.8186, 0.233, 0.8173, 0.2342, 0.826, 0.2235, 0.8363, 0.09091, 0.8738, 0.08575, 0.8524, 0.08933, 0.8469, 0.09817, 0.8626, 0.2864, 0.9461, 0.277, 0.9261, 0.2909, 0.8989, 0.301, 0.9172, 0.1224, 0.962, 0.113, 0.942, 0.127, 0.9148, 0.137, 0.9332, 0.09645, 0.8975, 0.09091, 0.8738, 0.09817, 0.8626, 0.1074, 0.8794, 0.2549, 0.8579, 0.2497, 0.8365, 0.2533, 0.8309, 0.2621, 0.8467, 0.203, 0.9081, 0.2119, 0.8886, 0.226, 0.9092, 0.2184, 0.9325, 0.1043, 0.9205, 0.09645, 0.8975, 0.1074, 0.8794, 0.1172, 0.8969, 0.2369, 0.8332, 0.2446, 0.8157, 0.2409, 0.8377, 0.08575, 0.8524, 0.08058, 0.8316, 0.08933, 0.8469, 0.2604, 0.8816, 0.2549, 0.8579, 0.2621, 0.8467, 0.2714, 0.8635, 0.113, 0.942, 0.1043, 0.9205, 0.1172, 0.8969, 0.127, 0.9148, 0.1172, 0.8969, 0.1074, 0.8794, 0.1151, 0.8555, 0.1274, 0.8684, 0.2299, 0.9119, 0.2325, 0.8847, 0.2466, 0.8875, 0.2472, 0.9135, 0.08933, 0.8469, 0.08058, 0.8316, 0.09159, 0.839, 0.2714, 0.8635, 0.2621, 0.8467, 0.2667, 0.8309, 0.2791, 0.8396, 0.127, 0.9148, 0.1172, 0.8969, 0.1274, 0.8684, 0.1392, 0.8836, 0.2235, 0.8363, 0.2342, 0.826, 0.2369, 0.8332, 0.229, 0.8509, 0.09817, 0.8626, 0.08933, 0.8469, 0.09159, 0.839, 0.1027, 0.8468, 0.2909, 0.8989, 0.2811, 0.881, 0.2914, 0.8525, 0.3032, 0.8677, 0.137, 0.9332, 0.127, 0.9148, 0.1392, 0.8836, 0.1504, 0.9008, 0.1074, 0.8794, 0.09817, 0.8626, 0.1027, 0.8468, 0.1151, 0.8555, 0.2533, 0.8309, 0.2446, 0.8157, 0.2556, 0.8231, 0.2484, 0.9671, 0.2478, 0.9399, 0.2674, 0.9353, 0.2692, 0.9631, 0.005, 0.4392, 0.005, 0.4002, 0.1925, 0.4002, 0.1925, 0.4392, 0.005, 0.4782, 0.005, 0.4392, 0.1925, 0.4392, 0.1925, 0.4782, 0.3391, 0.8577, 0.345, 0.8577, 0.345, 0.8384, 0.3391, 0.8384, 0.6112, 0.2978, 0.6112, 0.3103, 0.605, 0.3103, 0.605, 0.2978, 0.5941, 0.1665, 0.5941, 0.2978, 0.5566, 0.2978, 0.5566, 0.1665, 0.6112, 0.2978, 0.605, 0.2978, 0.605, 0.1665, 0.6112, 0.1665, 0.4681, 0.9905, 0.4814, 0.9905, 0.4814, 0.9764, 0.4681, 0.9764, 0.4579, 0.9397, 0.463, 0.9397, 0.463, 0.9887, 0.4579, 0.9887, 0.3391, 0.9169, 0.345, 0.9169, 0.345, 0.9397, 0.3391, 0.9374, 0.4814, 0.9905, 0.4681, 0.9905, 0.4681, 0.9764, 0.4814, 0.9764, 0.4579, 0.9169, 0.463, 0.9169, 0.463, 0.9397, 0.4579, 0.9397, 0.605, 0.2978, 0.605, 0.3103, 0.6112, 0.3103, 0.6112, 0.2978, 0.605, 0.154, 0.6112, 0.154, 0.6112, 0.0228, 0.605, 0.0228, 0.605, 0.2978, 0.6112, 0.2978, 0.6112, 0.1665, 0.605, 0.1665, 0.4579, 0.9169, 0.4579, 0.9397, 0.404, 0.9397, 0.404, 0.9169, 0.4577, 0.8577, 0.463, 0.8577, 0.463, 0.8384, 0.4577, 0.8384, 0.5566, 0.0228, 0.5503, 0.0228, 0.5503, 0.154, 0.5566, 0.154, 0.605, 0.0103, 0.605, 0.0228, 0.6112, 0.0228, 0.6112, 0.0103, 0.4814, 0.9905, 0.4814, 0.9764, 0.5119, 0.9764, 0.5119, 0.9905, 0.4814, 0.8264, 0.4681, 0.8264, 0.4681, 0.8147, 0.4814, 0.8147, 0.3391, 0.9374, 0.345, 0.9397, 0.345, 0.9887, 0.3391, 0.9887, 0.6112, 0.0103, 0.6112, 0.0228, 0.605, 0.0228, 0.605, 0.0103, 0.4681, 0.8264, 0.4814, 0.8264, 0.4814, 0.8147, 0.4681, 0.8147, 0.5941, 0.0103, 0.5941, 0.0228, 0.5566, 0.0228, 0.5566, 0.0103, 0.6487, 0.3103, 0.6487, 0.2978, 0.6112, 0.2978, 0.6112, 0.3103, 0.5941, 0.0228, 0.5941, 0.154, 0.5566, 0.154, 0.5566, 0.0228, 0.6112, 0.2978, 0.6112, 0.1665, 0.6487, 0.1665, 0.6487, 0.2978, 0.4681, 0.9014, 0.4814, 0.9014, 0.4814, 0.9764, 0.4681, 0.9764, 0.4814, 0.9014, 0.4681, 0.9014, 0.4681, 0.9764, 0.4814, 0.9764, 0.6487, 0.0228, 0.6487, 0.0103, 0.6112, 0.0103, 0.6112, 0.0228, 0.5941, 0.2978, 0.5941, 0.3103, 0.5566, 0.3103, 0.5566, 0.2978, 0.4157, 0.9737, 0.4157, 0.9612, 0.447, 0.9612, 0.447, 0.9737, 0.6487, 0.154, 0.6487, 0.0228, 0.6112, 0.0228, 0.6112, 0.154, 0.3989, 0.8577, 0.3989, 0.8384, 0.345, 0.8384, 0.345, 0.8577, 0.5503, 0.1665, 0.5566, 0.1665, 0.5566, 0.2978, 0.5503, 0.2978, 0.5503, 0.0228, 0.5566, 0.0228, 0.5566, 0.154, 0.5503, 0.154, 0.5566, 0.1665, 0.5503, 0.1665, 0.5503, 0.2978, 0.5566, 0.2978, 0.3989, 0.9169, 0.3989, 0.9397, 0.345, 0.9397, 0.345, 0.9169, 0.6112, 0.154, 0.605, 0.154, 0.605, 0.0228, 0.6112, 0.0228, 0.6487, 0.154, 0.6112, 0.154, 0.6112, 0.1665, 0.6487, 0.1665, 0.5941, 0.1665, 0.5566, 0.1665, 0.5566, 0.154, 0.5941, 0.154, 0.4908, 0.8928, 0.497, 0.8928, 0.497, 0.9553, 0.4908, 0.9553, 0.3989, 0.9397, 0.3989, 0.9169, 0.404, 0.9169, 0.404, 0.9397, 0.6112, 0.154, 0.605, 0.154, 0.605, 0.1665, 0.6112, 0.1665, 0.3989, 0.8384, 0.3989, 0.8577, 0.404, 0.8577, 0.404, 0.8384, 0.497, 0.8928, 0.5033, 0.8928, 0.5033, 0.9553, 0.497, 0.9553, 0.605, 0.154, 0.6112, 0.154, 0.6112, 0.1665, 0.605, 0.1665, 0.4577, 0.8577, 0.4577, 0.8384, 0.404, 0.8384, 0.404, 0.8577, 0.4814, 0.8147, 0.4814, 0.8264, 0.5119, 0.8264, 0.5119, 0.8147, 0.463, 0.8577, 0.4577, 0.8577, 0.4577, 0.909, 0.463, 0.909, 0.404, 0.8577, 0.3989, 0.8577, 0.3989, 0.909, 0.404, 0.909, 0.447, 0.9612, 0.447, 0.9737, 0.4157, 0.9737, 0.4157, 0.9612, 0.5095, 0.9553, 0.5033, 0.9553, 0.5033, 0.8928, 0.5095, 0.8928, 0.4814, 0.8264, 0.4814, 0.8147, 0.5119, 0.8147, 0.5119, 0.8264, 0.447, 0.9737, 0.447, 0.9862, 0.4157, 0.9862, 0.4157, 0.9737, 0.447, 0.9737, 0.447, 0.9862, 0.4157, 0.9862, 0.4157, 0.9737, 0.497, 0.9553, 0.4908, 0.9553, 0.4908, 0.8928, 0.497, 0.8928, 0.3989, 0.9397, 0.404, 0.9397, 0.404, 0.9887, 0.3989, 0.9887, 0.5033, 0.9553, 0.497, 0.9553, 0.497, 0.8928, 0.5033, 0.8928, 0.4157, 0.9862, 0.4157, 0.9737, 0.447, 0.9737, 0.447, 0.9862, 0.447, 0.9612, 0.447, 0.9737, 0.4157, 0.9737, 0.4157, 0.9612, 0.4814, 0.9764, 0.4814, 0.9905, 0.5119, 0.9905, 0.5119, 0.9764, 0.5033, 0.8928, 0.5095, 0.8928, 0.5095, 0.9553, 0.5033, 0.9553, 0.4157, 0.9737, 0.4157, 0.9612, 0.447, 0.9612, 0.447, 0.9737, 0.345, 0.8577, 0.3391, 0.8577, 0.3391, 0.909, 0.345, 0.909, 0.4157, 0.9862, 0.4157, 0.9737, 0.447, 0.9737, 0.447, 0.9862, 0.5566, 0.1665, 0.5941, 0.1665, 0.5941, 0.154, 0.5566, 0.154, 0.6008, 0.497, 0.6009, 0.5113, 0.5974, 0.5095, 0.5991, 0.5595, 0.5964, 0.5761, 0.5818, 0.5625, 0.5859, 0.5487, 0.6009, 0.5113, 0.601, 0.526, 0.5938, 0.5221, 0.5974, 0.5095, 0.601, 0.526, 0.6008, 0.5424, 0.5899, 0.5351, 0.5938, 0.5221, 0.5964, 0.5761, 0.5927, 0.5922, 0.5777, 0.5765, 0.5818, 0.5625, 0.6008, 0.5424, 0.5991, 0.5595, 0.5859, 0.5487, 0.5899, 0.5351, 0.6045, 0.5092, 0.6081, 0.5218, 0.601, 0.526, 0.6009, 0.5113, 0.6157, 0.5487, 0.6197, 0.5626, 0.6053, 0.5761, 0.6026, 0.5596, 0.6119, 0.535, 0.6157, 0.5487, 0.6026, 0.5596, 0.6008, 0.5424, 0.6081, 0.5218, 0.6119, 0.535, 0.6008, 0.5424, 0.601, 0.526, 0.6197, 0.5626, 0.6237, 0.5768, 0.6088, 0.5918, 0.6053, 0.5761, 0.6008, 0.497, 0.6045, 0.5092, 0.6009, 0.5113, 0.6329, 0.5442, 0.638, 0.5586, 0.6237, 0.5768, 0.6197, 0.5626, 0.6008, 0.497, 0.6071, 0.5039, 0.6045, 0.5092, 0.6205, 0.5197, 0.627, 0.5312, 0.6157, 0.5487, 0.6119, 0.535, 0.6071, 0.5039, 0.6134, 0.5112, 0.6081, 0.5218, 0.6045, 0.5092, 0.627, 0.5312, 0.6329, 0.5442, 0.6197, 0.5626, 0.6157, 0.5487, 0.6134, 0.5112, 0.6205, 0.5197, 0.6119, 0.535, 0.6081, 0.5218, 0.6079, 0.4967, 0.6152, 0.4967, 0.6134, 0.5112, 0.6071, 0.5039, 0.6307, 0.497, 0.6387, 0.4971, 0.6373, 0.5287, 0.6288, 0.5252, 0.6008, 0.497, 0.6079, 0.4967, 0.6071, 0.5039, 0.6228, 0.4969, 0.6307, 0.497, 0.6288, 0.5252, 0.6205, 0.5197, 0.6387, 0.4971, 0.6468, 0.4973, 0.6459, 0.5305, 0.6373, 0.5287, 0.6152, 0.4967, 0.6228, 0.4969, 0.6205, 0.5197, 0.6134, 0.5112, 0.6008, 0.497, 0.6069, 0.4896, 0.6079, 0.4967, 0.6205, 0.4743, 0.6287, 0.4687, 0.6307, 0.497, 0.6228, 0.4969, 0.6069, 0.4896, 0.6133, 0.4823, 0.6152, 0.4967, 0.6079, 0.4967, 0.6287, 0.4687, 0.6373, 0.4651, 0.6387, 0.4971, 0.6307, 0.497, 0.6133, 0.4823, 0.6205, 0.4743, 0.6228, 0.4969, 0.6152, 0.4967, 0.6373, 0.4651, 0.6461, 0.4634, 0.6468, 0.4973, 0.6387, 0.4971, 0.6198, 0.4315, 0.6239, 0.4175, 0.6379, 0.4357, 0.6328, 0.4496, 0.6008, 0.497, 0.6043, 0.4845, 0.6069, 0.4896, 0.6157, 0.4453, 0.6198, 0.4315, 0.6328, 0.4496, 0.627, 0.4626, 0.6079, 0.4719, 0.6117, 0.4588, 0.6205, 0.4743, 0.6133, 0.4823, 0.6117, 0.4588, 0.6157, 0.4453, 0.627, 0.4626, 0.6205, 0.4743, 0.6043, 0.4845, 0.6079, 0.4719, 0.6133, 0.4823, 0.6069, 0.4896, 0.6014, 0.7909, 0.6014, 0.7409, 0.6327, 0.7409, 0.6327, 0.7909, 0.6327, 0.6666, 0.6327, 0.7159, 0.6014, 0.7159, 0.6014, 0.6666, 0.5889, 0.7909, 0.5889, 0.7409, 0.6014, 0.7409, 0.6014, 0.7909, 0.6327, 0.7909, 0.6327, 0.8159, 0.6014, 0.8159, 0.6014, 0.7909, 0.6327, 0.7159, 0.6327, 0.7409, 0.6014, 0.7409, 0.6014, 0.7159, 0.6014, 0.7909, 0.6014, 0.7409, 0.6327, 0.7409, 0.6327, 0.7909, 0.6327, 0.6666, 0.6327, 0.7159, 0.6014, 0.7159, 0.6014, 0.6666, 0.5889, 0.7909, 0.5889, 0.7409, 0.6014, 0.7409, 0.6014, 0.7909, 0.6327, 0.7909, 0.6327, 0.8159, 0.6014, 0.8159, 0.6014, 0.7909, 0.6327, 0.7159, 0.6327, 0.7409, 0.6014, 0.7409, 0.6014, 0.7159, 0.6007, 0.468, 0.6008, 0.4516, 0.6117, 0.4588, 0.6079, 0.4719, 0.5549, 0.8226, 0.5493, 0.7958, 0.5545, 0.7915, 0.56, 0.8183, 0.6008, 0.4516, 0.6025, 0.4345, 0.6157, 0.4453, 0.6117, 0.4588, 0.5679, 0.8026, 0.5545, 0.7915, 0.5566, 0.7812, 0.57, 0.7924, 0.6008, 0.497, 0.6007, 0.4827, 0.6043, 0.4845, 0.57, 0.7701, 0.5566, 0.7812, 0.5545, 0.771, 0.5679, 0.7599, 0.6025, 0.4345, 0.6052, 0.4178, 0.6198, 0.4315, 0.6157, 0.4453, 0.56, 0.7442, 0.5545, 0.771, 0.5493, 0.7667, 0.5549, 0.7399, 0.6007, 0.4827, 0.6007, 0.468, 0.6079, 0.4719, 0.6043, 0.4845, 0.5438, 0.7399, 0.5493, 0.7667, 0.5442, 0.771, 0.5387, 0.7442, 0.6052, 0.4178, 0.6089, 0.4018, 0.6239, 0.4175, 0.6198, 0.4315, 0.5308, 0.7599, 0.5442, 0.771, 0.5421, 0.7812, 0.5287, 0.7701, 0.5859, 0.4453, 0.5819, 0.4314, 0.5963, 0.4179, 0.599, 0.4344, 0.5287, 0.7924, 0.5421, 0.7812, 0.5442, 0.7915, 0.5308, 0.8026, 0.6008, 0.497, 0.5971, 0.4848, 0.6007, 0.4827, 0.5387, 0.8183, 0.5442, 0.7915, 0.5493, 0.7958, 0.5438, 0.8226, 0.5898, 0.459, 0.5859, 0.4453, 0.599, 0.4344, 0.6008, 0.4516, 0.5819, 0.4314, 0.5779, 0.4172, 0.5928, 0.4022, 0.5963, 0.4179, 0.5935, 0.4722, 0.5898, 0.459, 0.6008, 0.4516, 0.6007, 0.468, 0.5971, 0.4848, 0.5935, 0.4722, 0.6007, 0.468, 0.6007, 0.4827, 0.5811, 0.4743, 0.5746, 0.4628, 0.5859, 0.4453, 0.5898, 0.459, 0.6008, 0.497, 0.5946, 0.4901, 0.5971, 0.4848, 0.5746, 0.4628, 0.5688, 0.4497, 0.5819, 0.4314, 0.5859, 0.4453, 0.5946, 0.4901, 0.5882, 0.4828, 0.5935, 0.4722, 0.5971, 0.4848, 0.5688, 0.4497, 0.5636, 0.4354, 0.5779, 0.4172, 0.5819, 0.4314, 0.5882, 0.4828, 0.5811, 0.4743, 0.5898, 0.459, 0.5935, 0.4722, 0.6008, 0.497, 0.5937, 0.4973, 0.5946, 0.4901, 0.563, 0.4969, 0.5548, 0.4967, 0.5557, 0.4635, 0.5643, 0.4653, 0.5864, 0.4973, 0.5788, 0.4971, 0.5811, 0.4743, 0.5882, 0.4828, 0.5709, 0.497, 0.563, 0.4969, 0.5643, 0.4653, 0.5728, 0.4688, 0.5937, 0.4973, 0.5864, 0.4973, 0.5882, 0.4828, 0.5946, 0.4901, 0.5788, 0.4971, 0.5709, 0.497, 0.5728, 0.4688, 0.5811, 0.4743, 0.5811, 0.5197, 0.5729, 0.5253, 0.5709, 0.497, 0.5788, 0.4971, 0.6008, 0.497, 0.5947, 0.5044, 0.5937, 0.4973, 0.5729, 0.5253, 0.5643, 0.5289, 0.563, 0.4969, 0.5709, 0.497, 0.5947, 0.5044, 0.5883, 0.5117, 0.5864, 0.4973, 0.5937, 0.4973, 0.5643, 0.5289, 0.5556, 0.5306, 0.5548, 0.4967, 0.563, 0.4969, 0.5883, 0.5117, 0.5811, 0.5197, 0.5788, 0.4971, 0.5864, 0.4973, 0.5899, 0.5351, 0.5859, 0.5487, 0.5746, 0.5314, 0.5811, 0.5197, 0.5938, 0.5221, 0.5899, 0.5351, 0.5811, 0.5197, 0.5883, 0.5117, 0.5818, 0.5625, 0.5777, 0.5765, 0.5638, 0.5583, 0.5688, 0.5444, 0.5974, 0.5095, 0.5938, 0.5221, 0.5883, 0.5117, 0.5947, 0.5044, 0.5859, 0.5487, 0.5818, 0.5625, 0.5688, 0.5444, 0.5746, 0.5314, 0.6008, 0.497, 0.5974, 0.5095, 0.5947, 0.5044, 0.6237, 0.5768, 0.638, 0.5586, 0.6449, 0.5813, 0.6302, 0.5992, 0.5777, 0.5765, 0.5927, 0.5922, 0.5864, 0.6155, 0.5712, 0.599, 0.5779, 0.4172, 0.5636, 0.4354, 0.5567, 0.4127, 0.5714, 0.3947, 0.5638, 0.5583, 0.5777, 0.5765, 0.5712, 0.599, 0.5566, 0.5809, 0.6088, 0.5918, 0.6237, 0.5768, 0.6302, 0.5992, 0.615, 0.6155, 0.6379, 0.4357, 0.6239, 0.4175, 0.6304, 0.395, 0.645, 0.4131, 0.5928, 0.4022, 0.5779, 0.4172, 0.5714, 0.3947, 0.5866, 0.3785, 0.5557, 0.4635, 0.5548, 0.4967, 0.5418, 0.4968, 0.5424, 0.4623, 0.6468, 0.4973, 0.6461, 0.4634, 0.6594, 0.4628, 0.6598, 0.4972, 0.6459, 0.5305, 0.6468, 0.4973, 0.6598, 0.4972, 0.6592, 0.5316, 0.5548, 0.4967, 0.5556, 0.5306, 0.5423, 0.5312, 0.5418, 0.4968, 0.6239, 0.4175, 0.6089, 0.4018, 0.6153, 0.3785, 0.6304, 0.395, 0.3398, 0.7158, 0.3446, 0.7389, 0.349, 0.7352, 0.3442, 0.7121, 0.3442, 0.7121, 0.3558, 0.7217, 0.3576, 0.7129, 0.3461, 0.7033, 0.3461, 0.7033, 0.3576, 0.6937, 0.3558, 0.6849, 0.3442, 0.6945, 0.3442, 0.6945, 0.349, 0.6714, 0.3446, 0.6677, 0.3398, 0.6908, 0.3398, 0.6908, 0.335, 0.6677, 0.3306, 0.6714, 0.3354, 0.6945, 0.3354, 0.6945, 0.3239, 0.6849, 0.322, 0.6937, 0.3336, 0.7033, 0.3398, 0.7158, 0.3442, 0.7121, 0.3398, 0.7033, 0.3336, 0.7033, 0.322, 0.7129, 0.3239, 0.7217, 0.3354, 0.7121, 0.3354, 0.7121, 0.3306, 0.7352, 0.335, 0.7389, 0.3398, 0.7158, 0.5545, 0.7915, 0.5493, 0.7958, 0.5493, 0.7812, 0.3442, 0.7121, 0.3461, 0.7033, 0.3398, 0.7033, 0.3461, 0.7033, 0.3442, 0.6945, 0.3398, 0.7033, 0.3442, 0.6945, 0.3398, 0.6908, 0.3398, 0.7033, 0.3398, 0.6908, 0.3354, 0.6945, 0.3398, 0.7033, 0.3354, 0.6945, 0.3336, 0.7033, 0.3398, 0.7033, 0.3336, 0.7033, 0.3354, 0.7121, 0.3398, 0.7033, 0.3354, 0.7121, 0.3398, 0.7158, 0.3398, 0.7033, 0.5493, 0.7958, 0.5442, 0.7915, 0.5493, 0.7812, 0.5442, 0.7915, 0.5421, 0.7812, 0.5493, 0.7812, 0.5421, 0.7812, 0.5442, 0.771, 0.5493, 0.7812, 0.5442, 0.771, 0.5493, 0.7667, 0.5493, 0.7812, 0.5493, 0.7667, 0.5545, 0.771, 0.5493, 0.7812, 0.5545, 0.771, 0.5566, 0.7812, 0.5493, 0.7812, 0.5566, 0.7812, 0.5545, 0.7915, 0.5493, 0.7812, 0.482, 0.0975, 0.482, 0.185, 0.457, 0.185, 0.457, 0.0975, 0.457, 0.235, 0.3945, 0.235, 0.3945, 0.185, 0.457, 0.185, 0.3945, 0.185, 0.3945, 0.0975, 0.4133, 0.06, 0.4383, 0.06, 0.457, 0.0975, 0.457, 0.185, 0.3695, 0.185, 0.3695, 0.0975, 0.3945, 0.0975, 0.3945, 0.185, 0.3956, 0.02464, 0.4133, 0.06, 0.3945, 0.0975, 0.3769, 0.06214, 0.4383, 0.06, 0.456, 0.02464, 0.4747, 0.06214, 0.457, 0.0975, 0.4133, 0.01, 0.4383, 0.01, 0.4383, 0.06, 0.4133, 0.06, 0.5441, 0.8885, 0.5441, 0.8635, 0.5811, 0.8635, 0.5811, 0.8885, 0.5811, 0.8885, 0.5934, 0.8885, 0.5934, 0.9635, 0.5811, 0.9635, 0.5811, 0.9635, 0.5811, 0.9885, 0.5441, 0.9885, 0.5441, 0.9635, 0.5441, 0.9635, 0.5309, 0.9635, 0.5309, 0.8885, 0.5441, 0.8885, 0.5811, 0.8885, 0.5811, 0.9635, 0.5441, 0.9635, 0.5441, 0.8885, 0.5136, 0.1918, 0.5184, 0.1687, 0.5229, 0.1723, 0.5181, 0.1954, 0.5181, 0.1954, 0.5296, 0.1859, 0.5314, 0.1947, 0.5199, 0.2043, 0.5199, 0.2043, 0.5314, 0.2138, 0.5296, 0.2227, 0.5181, 0.2131, 0.5181, 0.2131, 0.5229, 0.2362, 0.5184, 0.2399, 0.5136, 0.2168, 0.5136, 0.2168, 0.5089, 0.2399, 0.5044, 0.2362, 0.5092, 0.2131, 0.5092, 0.2131, 0.4977, 0.2227, 0.4959, 0.2138, 0.5074, 0.2043, 0.5136, 0.1918, 0.5181, 0.1954, 0.5136, 0.2043, 0.5074, 0.2043, 0.4959, 0.1947, 0.4977, 0.1859, 0.5092, 0.1954, 0.5092, 0.1954, 0.5044, 0.1723, 0.5089, 0.1687, 0.5136, 0.1918, 0.5181, 0.1954, 0.5199, 0.2043, 0.5136, 0.2043, 0.5199, 0.2043, 0.5181, 0.2131, 0.5136, 0.2043, 0.5181, 0.2131, 0.5136, 0.2168, 0.5136, 0.2043, 0.5136, 0.2168, 0.5092, 0.2131, 0.5136, 0.2043, 0.5092, 0.2131, 0.5074, 0.2043, 0.5136, 0.2043, 0.5074, 0.2043, 0.5092, 0.1954, 0.5136, 0.2043, 0.5092, 0.1954, 0.5136, 0.1918, 0.5136, 0.2043, 0.3398, 0.6908, 0.3446, 0.6677, 0.349, 0.6714, 0.3442, 0.6945, 0.3442, 0.6945, 0.3558, 0.6849, 0.3576, 0.6937, 0.3461, 0.7033, 0.3461, 0.7033, 0.3576, 0.7129, 0.3558, 0.7217, 0.3442, 0.7121, 0.3442, 0.7121, 0.349, 0.7352, 0.3446, 0.7389, 0.3398, 0.7158, 0.3398, 0.7158, 0.335, 0.7389, 0.3306, 0.7352, 0.3354, 0.7121, 0.3354, 0.7121, 0.3239, 0.7217, 0.322, 0.7129, 0.3336, 0.7033, 0.3398, 0.6908, 0.3442, 0.6945, 0.3398, 0.7033, 0.3336, 0.7033, 0.322, 0.6937, 0.3239, 0.6849, 0.3354, 0.6945, 0.3354, 0.6945, 0.3306, 0.6714, 0.335, 0.6677, 0.3398, 0.6908, 0.3442, 0.6945, 0.3461, 0.7033, 0.3398, 0.7033, 0.3461, 0.7033, 0.3442, 0.7121, 0.3398, 0.7033, 0.3442, 0.7121, 0.3398, 0.7158, 0.3398, 0.7033, 0.3398, 0.7158, 0.3354, 0.7121, 0.3398, 0.7033, 0.3354, 0.7121, 0.3336, 0.7033, 0.3398, 0.7033, 0.3336, 0.7033, 0.3354, 0.6945, 0.3398, 0.7033, 0.3354, 0.6945, 0.3398, 0.6908, 0.3398, 0.7033, 0.4025, 0.7418, 0.4025, 0.7111, 0.4056, 0.7111, 0.4056, 0.7418, 0.3994, 0.7418, 0.3994, 0.7111, 0.4025, 0.7111, 0.4025, 0.7418, 0.4149, 0.7418, 0.4149, 0.7111, 0.418, 0.7111, 0.418, 0.7418, 0.4118, 0.7418, 0.4118, 0.7111, 0.4149, 0.7111, 0.4149, 0.7418, 0.4087, 0.7418, 0.4087, 0.7111, 0.4118, 0.7111, 0.4118, 0.7418, 0.4056, 0.7418, 0.4056, 0.7111, 0.4087, 0.7111, 0.4087, 0.7418, 0.4025, 0.7111, 0.4025, 0.6807, 0.4056, 0.6807, 0.4056, 0.7111, 0.3994, 0.7111, 0.3994, 0.6807, 0.4025, 0.6807, 0.4025, 0.7111, 0.4149, 0.7111, 0.4149, 0.6807, 0.418, 0.6807, 0.418, 0.7111, 0.4118, 0.7111, 0.4118, 0.6807, 0.4149, 0.6807, 0.4149, 0.7111, 0.4087, 0.7111, 0.4087, 0.6807, 0.4118, 0.6807, 0.4118, 0.7111, 0.4056, 0.7111, 0.4056, 0.6807, 0.4087, 0.6807, 0.4087, 0.7111, 0.4025, 0.6807, 0.4025, 0.6453, 0.4056, 0.6453, 0.4056, 0.6807, 0.3994, 0.6807, 0.3994, 0.6453, 0.4025, 0.6453, 0.4025, 0.6807, 0.4149, 0.6807, 0.4149, 0.6453, 0.418, 0.6453, 0.418, 0.6807, 0.4118, 0.6807, 0.4118, 0.6453, 0.4149, 0.6453, 0.4149, 0.6807, 0.4087, 0.6807, 0.4087, 0.6453, 0.4118, 0.6453, 0.4118, 0.6807, 0.4056, 0.6807, 0.4056, 0.6453, 0.4087, 0.6453, 0.4087, 0.6807, 0.4025, 0.6453, 0.4025, 0.6051, 0.4056, 0.6051, 0.4056, 0.6453, 0.3994, 0.6453, 0.3994, 0.6051, 0.4025, 0.6051, 0.4025, 0.6453, 0.4149, 0.6453, 0.4149, 0.6051, 0.418, 0.6051, 0.418, 0.6453, 0.4118, 0.6453, 0.4118, 0.6051, 0.4149, 0.6051, 0.4149, 0.6453, 0.4087, 0.6453, 0.4087, 0.6051, 0.4118, 0.6051, 0.4118, 0.6453, 0.4056, 0.6453, 0.4056, 0.6051, 0.4087, 0.6051, 0.4087, 0.6453, 0.4025, 0.6051, 0.4025, 0.5621, 0.4056, 0.5621, 0.4056, 0.6051, 0.3994, 0.6051, 0.3994, 0.5621, 0.4025, 0.5621, 0.4025, 0.6051, 0.4149, 0.6051, 0.4149, 0.5621, 0.418, 0.5621, 0.418, 0.6051, 0.4118, 0.6051, 0.4118, 0.5621, 0.4149, 0.5621, 0.4149, 0.6051, 0.4087, 0.6051, 0.4087, 0.5621, 0.4118, 0.5621, 0.4118, 0.6051, 0.4056, 0.6051, 0.4056, 0.5621, 0.4087, 0.5621, 0.4087, 0.6051, 0.4025, 0.5621, 0.4025, 0.5191, 0.4056, 0.5191, 0.4056, 0.5621, 0.3994, 0.5621, 0.3994, 0.5191, 0.4025, 0.5191, 0.4025, 0.5621, 0.4149, 0.5621, 0.4149, 0.5191, 0.418, 0.5191, 0.418, 0.5621, 0.4118, 0.5621, 0.4118, 0.5191, 0.4149, 0.5191, 0.4149, 0.5621, 0.4087, 0.5621, 0.4087, 0.5191, 0.4118, 0.5191, 0.4118, 0.5621, 0.4056, 0.5621, 0.4056, 0.5191, 0.4087, 0.5191, 0.4087, 0.5621, 0.4025, 0.5191, 0.4025, 0.4783, 0.4056, 0.4783, 0.4056, 0.5191, 0.3994, 0.5191, 0.3994, 0.4783, 0.4025, 0.4783, 0.4025, 0.5191, 0.4149, 0.5191, 0.4149, 0.4783, 0.418, 0.4783, 0.418, 0.5191, 0.4118, 0.5191, 0.4118, 0.4783, 0.4149, 0.4783, 0.4149, 0.5191, 0.4087, 0.5191, 0.4087, 0.4783, 0.4118, 0.4783, 0.4118, 0.5191, 0.4056, 0.5191, 0.4056, 0.4783, 0.4087, 0.4783, 0.4087, 0.5191, 0.4025, 0.4783, 0.4025, 0.4409, 0.4056, 0.4409, 0.4056, 0.4783, 0.3994, 0.4783, 0.3994, 0.4409, 0.4025, 0.4409, 0.4025, 0.4783, 0.4149, 0.4783, 0.4149, 0.4409, 0.418, 0.4409, 0.418, 0.4783, 0.4118, 0.4783, 0.4118, 0.4409, 0.4149, 0.4409, 0.4149, 0.4783, 0.4087, 0.4783, 0.4087, 0.4409, 0.4118, 0.4409, 0.4118, 0.4783, 0.4056, 0.4783, 0.4056, 0.4409, 0.4087, 0.4409, 0.4087, 0.4783, 0.4025, 0.4409, 0.4025, 0.4089, 0.4056, 0.4089, 0.4056, 0.4409, 0.3994, 0.4409, 0.3994, 0.4089, 0.4025, 0.4089, 0.4025, 0.4409, 0.4149, 0.4409, 0.4149, 0.4089, 0.418, 0.4089, 0.418, 0.4409, 0.4118, 0.4409, 0.4118, 0.4089, 0.4149, 0.4089, 0.4149, 0.4409, 0.4087, 0.4409, 0.4087, 0.4089, 0.4118, 0.4089, 0.4118, 0.4409, 0.4056, 0.4409, 0.4056, 0.4089, 0.4087, 0.4089, 0.4087, 0.4409, 0.4025, 0.4089, 0.4025, 0.3837, 0.4056, 0.3837, 0.4056, 0.4089, 0.3994, 0.4089, 0.3994, 0.3837, 0.4025, 0.3837, 0.4025, 0.4089, 0.4149, 0.4089, 0.4149, 0.3837, 0.418, 0.3837, 0.418, 0.4089, 0.4118, 0.4089, 0.4118, 0.3837, 0.4149, 0.3837, 0.4149, 0.4089, 0.4087, 0.4089, 0.4087, 0.3837, 0.4118, 0.3837, 0.4118, 0.4089, 0.4056, 0.4089, 0.4056, 0.3837, 0.4087, 0.3837, 0.4087, 0.4089, 0.4025, 0.3837, 0.4025, 0.3657, 0.4056, 0.3657, 0.4056, 0.3837, 0.3994, 0.3837, 0.3994, 0.3657, 0.4025, 0.3657, 0.4025, 0.3837, 0.4149, 0.3837, 0.4149, 0.3657, 0.418, 0.3657, 0.418, 0.3837, 0.4118, 0.3837, 0.4118, 0.3657, 0.4149, 0.3657, 0.4149, 0.3837, 0.4087, 0.3837, 0.4087, 0.3657, 0.4118, 0.3657, 0.4118, 0.3837, 0.4056, 0.3837, 0.4056, 0.3657, 0.4087, 0.3657, 0.4087, 0.3837, 0.4025, 0.3657, 0.4025, 0.3475, 0.4056, 0.3475, 0.4056, 0.3657, 0.3994, 0.3657, 0.3994, 0.3475, 0.4025, 0.3475, 0.4025, 0.3657, 0.4149, 0.3657, 0.4149, 0.3475, 0.418, 0.3475, 0.418, 0.3657, 0.4118, 0.3657, 0.4118, 0.3475, 0.4149, 0.3475, 0.4149, 0.3657, 0.4087, 0.3657, 0.4087, 0.3475, 0.4118, 0.3475, 0.4118, 0.3657, 0.4056, 0.3657, 0.4056, 0.3475, 0.4087, 0.3475, 0.4087, 0.3657, 0.3791, 0.7418, 0.3791, 0.6856, 0.3822, 0.6856, 0.3822, 0.7418, 0.376, 0.7418, 0.376, 0.6856, 0.3791, 0.6856, 0.3791, 0.7418, 0.3729, 0.7418, 0.3729, 0.6856, 0.376, 0.6856, 0.376, 0.7418, 0.3885, 0.7418, 0.3885, 0.6856, 0.3916, 0.6856, 0.3916, 0.7418, 0.3853, 0.7418, 0.3853, 0.6856, 0.3885, 0.6856, 0.3885, 0.7418, 0.3822, 0.7418, 0.3822, 0.6856, 0.3853, 0.6856, 0.3853, 0.7418, 0.3791, 0.6856, 0.3791, 0.6395, 0.3822, 0.6395, 0.3822, 0.6856, 0.376, 0.6856, 0.376, 0.6395, 0.3791, 0.6395, 0.3791, 0.6856, 0.3729, 0.6856, 0.3729, 0.6395, 0.376, 0.6395, 0.376, 0.6856, 0.3885, 0.6856, 0.3885, 0.6395, 0.3916, 0.6395, 0.3916, 0.6856, 0.3853, 0.6856, 0.3853, 0.6395, 0.3885, 0.6395, 0.3885, 0.6856, 0.3822, 0.6856, 0.3822, 0.6395, 0.3853, 0.6395, 0.3853, 0.6856, 0.3791, 0.6395, 0.3791, 0.5989, 0.3822, 0.5989, 0.3822, 0.6395, 0.376, 0.6395, 0.376, 0.5989, 0.3791, 0.5989, 0.3791, 0.6395, 0.3729, 0.6395, 0.3729, 0.5989, 0.376, 0.5989, 0.376, 0.6395, 0.3885, 0.6395, 0.3885, 0.5989, 0.3916, 0.5989, 0.3916, 0.6395, 0.3853, 0.6395, 0.3853, 0.5989, 0.3885, 0.5989, 0.3885, 0.6395, 0.3822, 0.6395, 0.3822, 0.5989, 0.3853, 0.5989, 0.3853, 0.6395, 0.3791, 0.5989, 0.3791, 0.5601, 0.3822, 0.5601, 0.3822, 0.5989, 0.376, 0.5989, 0.376, 0.5601, 0.3791, 0.5601, 0.3791, 0.5989, 0.3729, 0.5989, 0.3729, 0.5601, 0.376, 0.5601, 0.376, 0.5989, 0.3885, 0.5989, 0.3885, 0.5601, 0.3916, 0.5601, 0.3916, 0.5989, 0.3853, 0.5989, 0.3853, 0.5601, 0.3885, 0.5601, 0.3885, 0.5989, 0.3822, 0.5989, 0.3822, 0.5601, 0.3853, 0.5601, 0.3853, 0.5989, 0.3791, 0.5601, 0.3791, 0.5208, 0.3822, 0.5208, 0.3822, 0.5601, 0.376, 0.5601, 0.376, 0.5208, 0.3791, 0.5208, 0.3791, 0.5601, 0.3729, 0.5601, 0.3729, 0.5208, 0.376, 0.5208, 0.376, 0.5601, 0.3885, 0.5601, 0.3885, 0.5208, 0.3916, 0.5208, 0.3916, 0.5601, 0.3853, 0.5601, 0.3853, 0.5208, 0.3885, 0.5208, 0.3885, 0.5601, 0.3822, 0.5601, 0.3822, 0.5208, 0.3853, 0.5208, 0.3853, 0.5601, 0.3791, 0.5208, 0.3791, 0.4805, 0.3822, 0.4805, 0.3822, 0.5208, 0.376, 0.5208, 0.376, 0.4805, 0.3791, 0.4805, 0.3791, 0.5208, 0.3729, 0.5208, 0.3729, 0.4805, 0.376, 0.4805, 0.376, 0.5208, 0.3885, 0.5208, 0.3885, 0.4805, 0.3916, 0.4805, 0.3916, 0.5208, 0.3853, 0.5208, 0.3853, 0.4805, 0.3885, 0.4805, 0.3885, 0.5208, 0.3822, 0.5208, 0.3822, 0.4805, 0.3853, 0.4805, 0.3853, 0.5208, 0.3791, 0.4805, 0.3791, 0.4398, 0.3822, 0.4398, 0.3822, 0.4805, 0.376, 0.4805, 0.376, 0.4398, 0.3791, 0.4398, 0.3791, 0.4805, 0.3729, 0.4805, 0.3729, 0.4398, 0.376, 0.4398, 0.376, 0.4805, 0.3885, 0.4805, 0.3885, 0.4398, 0.3916, 0.4398, 0.3916, 0.4805, 0.3853, 0.4805, 0.3853, 0.4398, 0.3885, 0.4398, 0.3885, 0.4805, 0.3822, 0.4805, 0.3822, 0.4398, 0.3853, 0.4398, 0.3853, 0.4805, 0.3791, 0.4398, 0.3791, 0.3998, 0.3822, 0.3998, 0.3822, 0.4398, 0.376, 0.4398, 0.376, 0.3998, 0.3791, 0.3998, 0.3791, 0.4398, 0.3729, 0.4398, 0.3729, 0.3998, 0.376, 0.3998, 0.376, 0.4398, 0.3885, 0.4398, 0.3885, 0.3998, 0.3916, 0.3998, 0.3916, 0.4398, 0.3853, 0.4398, 0.3853, 0.3998, 0.3885, 0.3998, 0.3885, 0.4398, 0.3822, 0.4398, 0.3822, 0.3998, 0.3853, 0.3998, 0.3853, 0.4398, 0.3791, 0.3998, 0.3791, 0.3621, 0.3822, 0.3621, 0.3822, 0.3998, 0.376, 0.3998, 0.376, 0.3621, 0.3791, 0.3621, 0.3791, 0.3998, 0.3729, 0.3998, 0.3729, 0.3621, 0.376, 0.3621, 0.376, 0.3998, 0.3885, 0.3998, 0.3885, 0.3621, 0.3916, 0.3621, 0.3916, 0.3998, 0.3853, 0.3998, 0.3853, 0.3621, 0.3885, 0.3621, 0.3885, 0.3998, 0.3822, 0.3998, 0.3822, 0.3621, 0.3853, 0.3621, 0.3853, 0.3998, 0.3791, 0.3621, 0.3791, 0.3279, 0.3822, 0.3279, 0.3822, 0.3621, 0.376, 0.3621, 0.376, 0.3279, 0.3791, 0.3279, 0.3791, 0.3621, 0.3729, 0.3621, 0.3729, 0.3279, 0.376, 0.3279, 0.376, 0.3621, 0.3885, 0.3621, 0.3885, 0.3279, 0.3916, 0.3279, 0.3916, 0.3621, 0.3853, 0.3621, 0.3853, 0.3279, 0.3885, 0.3279, 0.3885, 0.3621, 0.3822, 0.3621, 0.3822, 0.3279, 0.3853, 0.3279, 0.3853, 0.3621, 0.3791, 0.3279, 0.3791, 0.2981, 0.3822, 0.2981, 0.3822, 0.3279, 0.376, 0.3279, 0.376, 0.2981, 0.3791, 0.2981, 0.3791, 0.3279, 0.3729, 0.3279, 0.3729, 0.2981, 0.376, 0.2981, 0.376, 0.3279, 0.3885, 0.3279, 0.3885, 0.2981, 0.3916, 0.2981, 0.3916, 0.3279, 0.3853, 0.3279, 0.3853, 0.2981, 0.3885, 0.2981, 0.3885, 0.3279, 0.3822, 0.3279, 0.3822, 0.2981, 0.3853, 0.2981, 0.3853, 0.3279, 0.3791, 0.2981, 0.3791, 0.2718, 0.3822, 0.2718, 0.3822, 0.2981, 0.376, 0.2981, 0.376, 0.2718, 0.3791, 0.2718, 0.3791, 0.2981, 0.3729, 0.2981, 0.3729, 0.2718, 0.376, 0.2718, 0.376, 0.2981, 0.3885, 0.2981, 0.3885, 0.2718, 0.3916, 0.2718, 0.3916, 0.2981, 0.3853, 0.2981, 0.3853, 0.2718, 0.3885, 0.2718, 0.3885, 0.2981, 0.3822, 0.2981, 0.3822, 0.2718, 0.3853, 0.2718, 0.3853, 0.2981, 0.6487, 0.2978, 0.6487, 0.1665, 0.6112, 0.1665, 0.6112, 0.2978, 0.6112, 0.154, 0.6487, 0.154, 0.6487, 0.1665, 0.6112, 0.1665, 0.6112, 0.154, 0.6112, 0.0228, 0.6487, 0.0228, 0.6487, 0.154, 0.5566, 0.2978, 0.5566, 0.3103, 0.5941, 0.3103, 0.5941, 0.2978, 0.6112, 0.0228, 0.6112, 0.0103, 0.6487, 0.0103, 0.6487, 0.0228, 0.4814, 0.8264, 0.4681, 0.8264, 0.4681, 0.9014, 0.4814, 0.9014, 0.4681, 0.8264, 0.4814, 0.8264, 0.4814, 0.9014, 0.4681, 0.9014, 0.5566, 0.0228, 0.5566, 0.154, 0.5941, 0.154, 0.5941, 0.0228, 0.6112, 0.3103, 0.6112, 0.2978, 0.6487, 0.2978, 0.6487, 0.3103, 0.5566, 0.0103, 0.5566, 0.0228, 0.5941, 0.0228, 0.5941, 0.0103, 0.5566, 0.1665, 0.5566, 0.2978, 0.5941, 0.2978, 0.5941, 0.1665])
me_cylinder.materials.append(mat_m)
me_cylinder.update()

# ---- objects
ob_mesh = bpy.data.objects.new('mesh', me_cylinder)

# ---- transforms, parenting, visibility, modifiers, constraints
ob_mesh.location = (0.0, 0.0, 0.0)
_m = ob_mesh.modifiers.new('Auto Smooth', 'NODES')
_m.node_group = ng_auto_smooth
_gi = [s.identifier for s in ng_auto_smooth.interface.items_tree if s.item_type == 'SOCKET' and s.in_out == 'INPUT']
_m[_gi[1]] = 1.134  # Angle

# ---- collection membership
col_collection.objects.link(ob_mesh)

# ---- scene / render settings (as saved in the file)
scene.frame_start = 1; scene.frame_end = 250; scene.frame_set(1)
scene.render.engine = 'CYCLES'
scene.cycles.sampling_pattern = 'TABULATED_SOBOL'
scene.cycles.use_light_tree = False
scene.cycles.bake_type = 'AO'
scene.eevee.use_gtao = True
scene.view_settings.view_transform = 'Filmic'
bpy.context.view_layer.update()

# ---- added for rendering (the .blend has no active camera and no usable light): camera, sun
cam_auto = bpy.data.cameras.new('AutoCamera')
cam_auto.lens = 50.0
cam_auto.sensor_width = 36.0
cam_auto.clip_end = 1000.0
ob_auto_camera = bpy.data.objects.new('AutoCamera', cam_auto)
scene.collection.objects.link(ob_auto_camera)
ob_auto_camera.location = (0.748958, -0.837948, 0.546754)
ob_auto_camera.rotation_euler = (1.09748, -7.21219e-08, 0.694738)
scene.camera = ob_auto_camera
light_auto_sun = bpy.data.lights.new('AutoSun', 'SUN')
light_auto_sun.energy = 3.0
light_auto_sun.angle = 0.0523599
ob_auto_sun = bpy.data.objects.new('AutoSun', light_auto_sun)
scene.collection.objects.link(ob_auto_sun)
ob_auto_sun.rotation_euler = (0.872665, 0.174533, 0.523599)
bpy.context.view_layer.update()

